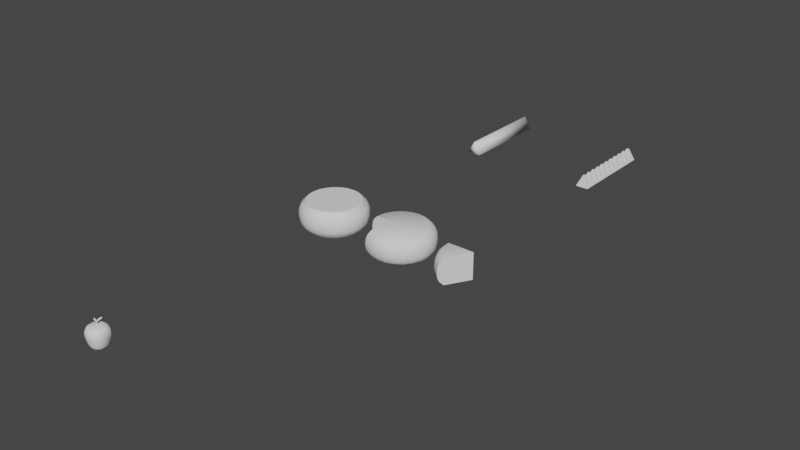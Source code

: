 # Source: food01.blend  (saved by Blender 2.92.15; exported with 4.5.12 LTS)
import bpy
from mathutils import Matrix  # noqa: F401  (used for matrix-valued properties, if any)

bpy.ops.wm.read_factory_settings(use_empty=True)
scene = bpy.context.scene
scene.name = 'Scene'

# ---- collections
col_collection = bpy.data.collections.new('Collection'); scene.collection.children.link(col_collection)

# ---- world
world_world = bpy.data.worlds.new('World'); scene.world = world_world
world_world.use_nodes = True; world_world.node_tree.nodes.clear()
_N = world_world.node_tree.nodes; _L = world_world.node_tree.links
n0 = _N.new('ShaderNodeOutputWorld'); n0.name = 'World Output'; n0.location = (300, 300)
n1 = _N.new('ShaderNodeBackground'); n1.name = 'Background'; n1.location = (10, 300)
n1.inputs[0].default_value = (0.05088, 0.05088, 0.05088, 1.0)
_L.new(n1.outputs[0], n0.inputs[0])
n0.is_active_output = True
world_world.color = (0.05088, 0.05088, 0.05088)
world_world.use_sun_shadow = False
world_world.sun_shadow_jitter_overblur = 0.0

# ---- meshes
me_cheesewedge = bpy.data.meshes.new('cheeseWedge')
me_cheesewedge.from_pydata([(-0.05987, -0.1037, 0.1364), (-0.1037, -0.05987, 0.1364), (-0.1197, -6.706e-09, 0.1364), (-0.07347, -0.1273, 0.0964), (-0.1273, -0.07347, 0.0964), (-0.1469, -6.706e-09, 0.0964), (-0.0694, -0.1202, 0.1164), (-0.1202, -0.0694, 0.1164), (-0.1388, -1.416e-08, 0.1164), (-3.592e-08, -6.514e-09, 0.1364), (-0.075, -0.1299, 0.0682), (-0.05987, -0.1037, -2.235e-08), (-0.1299, -0.075, 0.0682), (-0.1037, -0.05987, -1.49e-08), (-0.15, 8.196e-09, 0.0682), (-0.1197, 8.196e-09, -7.451e-09), (-0.07347, -0.1273, 0.04), (-0.1273, -0.07347, 0.04), (-0.1469, 8.196e-09, 0.04), (-0.0694, -0.1202, 0.02), (-0.1202, -0.0694, 0.02), (-0.1388, 7.451e-10, 0.02), (-2.787e-08, 1.558e-08, 7.451e-09), (-0.05987, -0.1037, 0.0682), (-0.1197, -6.706e-09, 0.0682), (-0.1456, -0.03901, 0.0682), (-0.1162, -0.03114, 0.1364), (-0.1426, -0.03821, 0.0964), (-0.1347, -0.0361, 0.1164), (-0.1162, -0.03114, -1.118e-08), (-0.1426, -0.03821, 0.04), (-0.1347, -0.0361, 0.02), (-0.1066, -0.1066, 0.0682), (-0.08508, -0.08508, 0.1364), (-0.1044, -0.1044, 0.0964), (-0.09862, -0.09862, 0.1164), (-0.08508, -0.08508, -1.863e-08), (-0.1044, -0.1044, 0.04), (-0.09862, -0.09862, 0.02)], [], [(32, 37, 16, 10), (25, 27, 5, 14), (32, 34, 4, 12), (27, 28, 8, 5), (9, 2, 26), (9, 1, 33), (30, 18, 21, 31), (37, 17, 20, 38), (11, 22, 23), (23, 22, 9), (21, 15, 29, 31), (20, 13, 36, 38), (11, 23, 19), (16, 19, 23), (10, 16, 23), (3, 23, 6), (29, 15, 22), (36, 13, 22), (9, 22, 24), (8, 2, 24), (2, 9, 24), (0, 23, 9), (22, 15, 24), (14, 5, 24), (14, 24, 18), (18, 24, 21), (24, 15, 21), (28, 26, 2, 8), (35, 33, 1, 7), (34, 35, 7, 4), (6, 0, 33, 35), (23, 0, 6), (38, 36, 11, 19), (31, 29, 13, 20), (37, 38, 19, 16), (25, 14, 18, 30), (12, 4, 27, 25), (4, 7, 28, 27), (7, 1, 26, 28), (30, 31, 20, 17), (25, 30, 17, 12), (32, 12, 17, 37), (10, 3, 34, 32), (3, 6, 35, 34), (10, 23, 3), (5, 8, 24), (1, 9, 26), (0, 9, 33), (13, 29, 22), (11, 36, 22)])
me_cheesewedge.polygons.foreach_set('use_smooth', [True] * 50)
_k = set([(0, 6), (0, 9), (2, 8), (2, 9), (3, 6), (3, 10), (5, 8), (5, 14), (9, 22), (10, 16), (11, 19), (11, 22), (14, 18), (15, 21), (15, 22), (16, 19), (18, 21)])
me_cheesewedge.attributes.new('sharp_edge', 'BOOLEAN', 'EDGE').data.foreach_set('value', [ (min(e.vertices), max(e.vertices)) in _k for e in me_cheesewedge.edges])
_uv = me_cheesewedge.uv_layers.new(name='UVMap')
_uv.uv.foreach_set('vector', [0.1489, 0.75, 0.1489, 0.7148, 0.1973, 0.7148, 0.1973, 0.75, 0.05225, 0.75, 0.05225, 0.7148, 0.1006, 0.7148, 0.1006, 0.75, 0.1489, 0.75, 0.1489, 0.7852, 0.1006, 0.7852, 0.1006, 0.75, 0.05225, 0.7148, 0.05225, 0.6875, 0.09863, 0.6875, 0.1006, 0.7148, 0.05078, 0.5039, 0.09375, 0.6562, 0.05225, 0.6562, 0.1475, 0.9961, 0.1074, 0.8438, 0.1489, 0.8438, 0.05225, 0.7852, 0.1006, 0.7852, 0.09863, 0.8125, 0.05225, 0.8125, 0.1489, 0.7148, 0.1006, 0.7148, 0.1025, 0.6875, 0.1489, 0.6875, 0.5135, 0.6563, 0.3264, 0.6563, 0.5135, 0.75, 0.5135, 0.75, 0.3264, 0.6563, 0.3264, 0.8437, 0.09863, 0.8125, 0.09375, 0.8438, 0.05225, 0.8438, 0.05225, 0.8125, 0.1025, 0.6875, 0.1074, 0.6562, 0.1489, 0.6562, 0.1489, 0.6875, 0.5135, 0.6563, 0.5135, 0.75, 0.5433, 0.6837, 0.556, 0.7112, 0.5433, 0.6837, 0.5135, 0.75, 0.5608, 0.75, 0.556, 0.7112, 0.5135, 0.75, 0.556, 0.7888, 0.5135, 0.75, 0.5433, 0.8163, 0.05225, 0.8438, 0.09375, 0.8438, 0.05078, 0.9961, 0.1489, 0.6562, 0.1074, 0.6562, 0.1475, 0.5039, 0.3264, 0.8437, 0.3264, 0.6563, 0.5135, 0.75, 0.5433, 0.8163, 0.5135, 0.8437, 0.5135, 0.75, 0.5135, 0.8437, 0.3264, 0.8437, 0.5135, 0.75, 0.5135, 0.8437, 0.5135, 0.75, 0.3264, 0.8437, 0.3264, 0.6563, 0.5135, 0.6563, 0.5135, 0.75, 0.5608, 0.75, 0.556, 0.7888, 0.5135, 0.75, 0.5608, 0.75, 0.5135, 0.75, 0.556, 0.7112, 0.556, 0.7112, 0.5135, 0.75, 0.5433, 0.6837, 0.5135, 0.75, 0.5135, 0.6563, 0.5433, 0.6837, 0.05225, 0.6875, 0.05225, 0.6562, 0.09375, 0.6562, 0.09863, 0.6875, 0.1489, 0.8125, 0.1489, 0.8438, 0.1074, 0.8438, 0.1025, 0.8125, 0.1489, 0.7852, 0.1489, 0.8125, 0.1025, 0.8125, 0.1006, 0.7852, 0.1953, 0.8125, 0.1904, 0.8438, 0.1489, 0.8438, 0.1489, 0.8125, 0.5135, 0.75, 0.5135, 0.8437, 0.5433, 0.8163, 0.1489, 0.6875, 0.1489, 0.6562, 0.1904, 0.6562, 0.1953, 0.6875, 0.05225, 0.8125, 0.05225, 0.8438, 0.01074, 0.8438, 0.005859, 0.8125, 0.1489, 0.7148, 0.1489, 0.6875, 0.1953, 0.6875, 0.1973, 0.7148, 0.05225, 0.75, 0.1006, 0.75, 0.1006, 0.7852, 0.05225, 0.7852, 0.003906, 0.75, 0.003906, 0.7148, 0.05225, 0.7148, 0.05225, 0.75, 0.003906, 0.7148, 0.005859, 0.6875, 0.05225, 0.6875, 0.05225, 0.7148, 0.005859, 0.6875, 0.01074, 0.6562, 0.05225, 0.6562, 0.05225, 0.6875, 0.05225, 0.7852, 0.05225, 0.8125, 0.005859, 0.8125, 0.003906, 0.7852, 0.05225, 0.75, 0.05225, 0.7852, 0.003906, 0.7852, 0.003906, 0.75, 0.1489, 0.75, 0.1006, 0.75, 0.1006, 0.7148, 0.1489, 0.7148, 0.1973, 0.75, 0.1973, 0.7852, 0.1489, 0.7852, 0.1489, 0.75, 0.1973, 0.7852, 0.1953, 0.8125, 0.1489, 0.8125, 0.1489, 0.7852, 0.5608, 0.75, 0.5135, 0.75, 0.556, 0.7888, 0.556, 0.7888, 0.5433, 0.8163, 0.5135, 0.75, 0.01074, 0.6562, 0.05078, 0.5039, 0.05225, 0.6562, 0.1904, 0.8438, 0.1475, 0.9961, 0.1489, 0.8438, 0.01074, 0.8438, 0.05225, 0.8438, 0.05078, 0.9961, 0.1904, 0.6562, 0.1489, 0.6562, 0.1475, 0.5039])
me_cheesewedge.use_remesh_preserve_volume = False
me_cheesewedge.use_remesh_preserve_attributes = False
me_cheesewedge.use_mirror_vertex_groups = False
me_cheesewedge.update()
me_cheesewheel = bpy.data.meshes.new('cheeseWheel')
me_cheesewheel.from_pydata([(7.451e-09, 0.1197, 0.1364), (0.05987, 0.1037, 0.1364), (0.1037, 0.05987, 0.1364), (0.1197, -1.461e-08, 0.1364), (0.1037, -0.05987, 0.1364), (0.05987, -0.1037, 0.1364), (2.235e-08, -0.1197, 0.1364), (-0.05987, -0.1037, 0.1364), (-0.1037, -0.05987, 0.1364), (-0.1197, -6.415e-08, 0.1364), (-0.1037, 0.05987, 0.1364), (-0.05987, 0.1037, 0.1364), (3.725e-09, 0.1469, 0.0964), (0.07347, 0.1273, 0.0964), (0.1273, 0.07347, 0.0964), (0.1469, -1.109e-08, 0.0964), (0.1273, -0.07347, 0.0964), (0.07347, -0.1273, 0.0964), (2.421e-08, -0.1469, 0.0964), (-0.07347, -0.1273, 0.0964), (-0.1273, -0.07347, 0.0964), (-0.1469, -7.189e-08, 0.0964), (-0.1273, 0.07347, 0.0964), (-0.07347, 0.1273, 0.0964), (3.725e-09, 0.1388, 0.1164), (0.0694, 0.1202, 0.1164), (0.1202, 0.0694, 0.1164), (0.1388, -1.192e-08, 0.1164), (0.1202, -0.0694, 0.1164), (0.0694, -0.1202, 0.1164), (2.235e-08, -0.1388, 0.1164), (-0.0694, -0.1202, 0.1164), (-0.1202, -0.0694, 0.1164), (-0.1388, -6.934e-08, 0.1164), (-0.1202, 0.0694, 0.1164), (-0.0694, 0.1202, 0.1164), (7.451e-09, -4.615e-08, 0.1364), (3.125e-09, 0.15, 0.0682), (-7.451e-09, 0.1197, 2.235e-08), (0.075, 0.1299, 0.0682), (0.05987, 0.1037, 1.49e-08), (0.1299, 0.075, 0.0682), (0.1037, 0.05987, 7.451e-09), (0.15, -1.248e-08, 0.0682), (0.1197, 3.174e-09, 0.0), (0.1299, -0.075, 0.0682), (0.1037, -0.05987, -7.451e-09), (0.075, -0.1299, 0.0682), (0.05987, -0.1037, -1.49e-08), (2.51e-08, -0.15, 0.0682), (1.49e-08, -0.1197, -7.451e-09), (-0.075, -0.1299, 0.0682), (-0.05987, -0.1037, 0.0), (-0.1299, -0.075, 0.0682), (-0.1037, -0.05987, 7.451e-09), (-0.15, -7.454e-08, 0.0682), (-0.1197, -4.637e-08, 1.49e-08), (-0.1299, 0.075, 0.0682), (-0.1037, 0.05987, 2.235e-08), (-0.075, 0.1299, 0.0682), (-0.05987, 0.1037, 2.98e-08), (-1.863e-09, 0.1469, 0.04), (0.07347, 0.1273, 0.04), (0.1273, 0.07347, 0.04), (0.1469, -3.737e-09, 0.04), (0.1273, -0.07347, 0.04), (0.07347, -0.1273, 0.04), (2.049e-08, -0.1469, 0.04), (-0.07347, -0.1273, 0.04), (-0.1273, -0.07347, 0.04), (-0.1469, -6.453e-08, 0.04), (-0.1273, 0.07347, 0.04), (-0.07347, 0.1273, 0.04), (-3.725e-09, 0.1388, 0.02), (0.0694, 0.1202, 0.02), (0.1202, 0.0694, 0.02), (0.1388, 6.504e-10, 0.02), (0.1202, -0.0694, 0.02), (0.0694, -0.1202, 0.02), (1.49e-08, -0.1388, 0.02), (-0.0694, -0.1202, 0.02), (-0.1202, -0.0694, 0.02), (-0.1388, -5.678e-08, 0.02), (-0.1202, 0.0694, 0.02), (-0.0694, 0.1202, 0.02), (-7.451e-09, -2.836e-08, 1.49e-08), (-0.1457, 0.03903, 0.0682), (-0.1163, 0.03116, 0.1364), (-0.1427, 0.03823, 0.0964), (-0.1348, 0.03611, 0.1164), (-0.1163, 0.03116, 1.49e-08), (-0.1427, 0.03823, 0.04), (-0.1348, 0.03611, 0.02), (-0.1066, 0.1066, 0.0682), (-0.08512, 0.08512, 0.1364), (-0.1044, 0.1044, 0.0964), (-0.09866, 0.09866, 0.1164), (-0.08512, 0.08512, 1.49e-08), (-0.1044, 0.1044, 0.04), (-0.09866, 0.09866, 0.02), (-0.03903, 0.1457, 0.0682), (-0.03116, 0.1163, 0.1364), (-0.03823, 0.1427, 0.0964), (-0.03611, 0.1348, 0.1164), (-0.03116, 0.1163, 1.49e-08), (-0.03823, 0.1427, 0.04), (-0.03611, 0.1348, 0.02), (0.03903, 0.1457, 0.0682), (0.03116, 0.1163, 0.1364), (0.03823, 0.1427, 0.0964), (0.03611, 0.1348, 0.1164), (0.03116, 0.1163, 1.49e-08), (0.03823, 0.1427, 0.04), (0.03611, 0.1348, 0.02), (0.1066, 0.1066, 0.0682), (0.08512, 0.08512, 0.1364), (0.1044, 0.1044, 0.0964), (0.09866, 0.09866, 0.1164), (0.08512, 0.08512, 0.0), (0.1044, 0.1044, 0.04), (0.09866, 0.09866, 0.02), (0.1457, 0.03903, 0.0682), (0.1163, 0.03116, 0.1364), (0.1427, 0.03823, 0.0964), (0.1348, 0.03611, 0.1164), (0.1163, 0.03116, 0.0), (0.1427, 0.03823, 0.04), (0.1348, 0.03611, 0.02), (0.1457, -0.03903, 0.0682), (0.1163, -0.03116, 0.1364), (0.1427, -0.03823, 0.0964), (0.1348, -0.03611, 0.1164), (0.1163, -0.03116, -1.49e-08), (0.1427, -0.03823, 0.04), (0.1348, -0.03611, 0.02), (0.1066, -0.1066, 0.0682), (0.08512, -0.08512, 0.1364), (0.1044, -0.1044, 0.0964), (0.09866, -0.09866, 0.1164), (0.08512, -0.08512, -1.49e-08), (0.1044, -0.1044, 0.04), (0.09866, -0.09866, 0.02), (0.03903, -0.1457, 0.0682), (0.03116, -0.1163, 0.1364), (0.03823, -0.1427, 0.0964), (0.03611, -0.1348, 0.1164), (0.03116, -0.1163, -1.49e-08), (0.03823, -0.1427, 0.04), (0.03611, -0.1348, 0.02), (-0.03903, -0.1457, 0.0682), (-0.03116, -0.1163, 0.1364), (-0.03823, -0.1427, 0.0964), (-0.03611, -0.1348, 0.1164), (-0.03116, -0.1163, -1.49e-08), (-0.03823, -0.1427, 0.04), (-0.03611, -0.1348, 0.02), (-0.1066, -0.1066, 0.0682), (-0.08512, -0.08512, 0.1364), (-0.1044, -0.1044, 0.0964), (-0.09866, -0.09866, 0.1164), (-0.08512, -0.08512, 0.0), (-0.1044, -0.1044, 0.04), (-0.09866, -0.09866, 0.02), (-0.1457, -0.03903, 0.0682), (-0.1163, -0.03116, 0.1364), (-0.1427, -0.03823, 0.0964), (-0.1348, -0.03611, 0.1164), (-0.1163, -0.03116, 0.0), (-0.1427, -0.03823, 0.04), (-0.1348, -0.03611, 0.02)], [], [(157, 7, 36), (107, 112, 61, 37), (100, 102, 12, 37), (93, 95, 23, 59), (86, 88, 22, 57), (163, 165, 21, 55), (156, 158, 20, 53), (149, 151, 19, 51), (142, 144, 18, 49), (135, 137, 17, 47), (128, 130, 16, 45), (121, 123, 15, 43), (114, 116, 14, 41), (107, 109, 13, 39), (102, 103, 24, 12), (95, 96, 35, 23), (88, 89, 34, 22), (165, 166, 33, 21), (158, 159, 32, 20), (151, 152, 31, 19), (144, 145, 30, 18), (137, 138, 29, 17), (130, 131, 28, 16), (123, 124, 27, 15), (116, 117, 26, 14), (36, 7, 150), (36, 6, 143), (108, 0, 36), (101, 11, 36), (36, 5, 136), (94, 10, 36), (36, 4, 129), (87, 9, 36), (115, 1, 36), (164, 8, 36), (122, 2, 36), (85, 52, 160), (105, 61, 73, 106), (98, 72, 84, 99), (91, 71, 83, 92), (168, 70, 82, 169), (161, 69, 81, 162), (154, 68, 80, 155), (147, 67, 79, 148), (140, 66, 78, 141), (133, 65, 77, 134), (126, 64, 76, 127), (119, 63, 75, 120), (112, 62, 74, 113), (73, 38, 104, 106), (84, 60, 97, 99), (83, 58, 90, 92), (82, 56, 167, 169), (81, 54, 160, 162), (80, 52, 153, 155), (79, 50, 146, 148), (78, 48, 139, 141), (77, 46, 132, 134), (76, 44, 125, 127), (75, 42, 118, 120), (74, 40, 111, 113), (153, 52, 85), (146, 50, 85), (85, 38, 111), (85, 60, 104), (139, 48, 85), (85, 58, 97), (132, 46, 85), (85, 56, 90), (85, 40, 118), (85, 54, 167), (85, 42, 125), (96, 94, 11, 35), (89, 87, 10, 34), (166, 164, 9, 33), (159, 157, 8, 32), (152, 150, 7, 31), (145, 143, 6, 30), (138, 136, 5, 29), (131, 129, 4, 28), (124, 122, 3, 27), (117, 115, 2, 26), (110, 108, 1, 25), (109, 110, 25, 13), (0, 108, 110, 24), (35, 11, 101, 103), (34, 10, 94, 96), (32, 8, 164, 166), (31, 7, 157, 159), (30, 6, 150, 152), (29, 5, 143, 145), (28, 4, 136, 138), (27, 3, 129, 131), (26, 2, 122, 124), (25, 1, 115, 117), (169, 167, 54, 81), (98, 99, 83, 71), (93, 98, 71, 57), (86, 57, 71, 91), (55, 21, 88, 86), (21, 33, 89, 88), (92, 90, 56, 82), (105, 106, 84, 72), (100, 105, 72, 59), (93, 59, 72, 98), (57, 22, 95, 93), (22, 34, 96, 95), (99, 97, 58, 83), (106, 104, 60, 84), (112, 113, 73, 61), (100, 37, 61, 105), (59, 23, 102, 100), (23, 35, 103, 102), (33, 9, 87, 89), (119, 120, 74, 62), (114, 119, 62, 39), (107, 39, 62, 112), (12, 109, 107, 37), (24, 110, 109, 12), (113, 111, 38, 73), (126, 127, 75, 63), (121, 126, 63, 41), (114, 41, 63, 119), (39, 13, 116, 114), (13, 25, 117, 116), (120, 118, 40, 74), (133, 134, 76, 64), (128, 133, 64, 43), (121, 43, 64, 126), (41, 14, 123, 121), (14, 26, 124, 123), (127, 125, 42, 75), (140, 141, 77, 65), (135, 140, 65, 45), (128, 45, 65, 133), (43, 15, 130, 128), (15, 27, 131, 130), (134, 132, 44, 76), (147, 148, 78, 66), (142, 147, 66, 47), (135, 47, 66, 140), (45, 16, 137, 135), (16, 28, 138, 137), (141, 139, 46, 77), (154, 155, 79, 67), (149, 154, 67, 49), (142, 49, 67, 147), (47, 17, 144, 142), (17, 29, 145, 144), (148, 146, 48, 78), (161, 162, 80, 68), (156, 161, 68, 51), (149, 51, 68, 154), (49, 18, 151, 149), (18, 30, 152, 151), (155, 153, 50, 79), (168, 169, 81, 69), (163, 168, 69, 53), (156, 53, 69, 161), (51, 19, 158, 156), (19, 31, 159, 158), (103, 101, 0, 24), (162, 160, 52, 80), (91, 92, 82, 70), (86, 91, 70, 55), (163, 55, 70, 168), (53, 20, 165, 163), (20, 32, 166, 165), (6, 36, 150), (8, 157, 36), (9, 164, 36), (10, 87, 36), (11, 94, 36), (0, 101, 36), (1, 108, 36), (2, 115, 36), (3, 122, 36), (3, 36, 129), (4, 36, 136), (5, 36, 143), (56, 85, 167), (54, 85, 160), (50, 153, 85), (48, 146, 85), (46, 139, 85), (44, 132, 85), (44, 85, 125), (42, 85, 118), (40, 85, 111), (38, 85, 104), (60, 85, 97), (58, 85, 90)])
me_cheesewheel.polygons.foreach_set('use_smooth', [True] * 192)
_k = set([(0, 101), (0, 108), (1, 108), (1, 115), (2, 115), (2, 122), (3, 122), (3, 129), (4, 129), (4, 136), (5, 136), (5, 143), (6, 143), (6, 150), (7, 150), (7, 157), (8, 157), (8, 164), (9, 87), (9, 164), (10, 87), (10, 94), (11, 94), (11, 101), (38, 104), (38, 111), (40, 111), (40, 118), (42, 118), (42, 125), (44, 125), (44, 132), (46, 132), (46, 139), (48, 139), (48, 146), (50, 146), (50, 153), (52, 153), (52, 160), (54, 160), (54, 167), (56, 90), (56, 167), (58, 90), (58, 97), (60, 97), (60, 104)])
me_cheesewheel.attributes.new('sharp_edge', 'BOOLEAN', 'EDGE').data.foreach_set('value', [ (min(e.vertices), max(e.vertices)) in _k for e in me_cheesewheel.edges])
_uv = me_cheesewheel.uv_layers.new(name='UVMap')
_uv.uv.foreach_set('vector', [0.1489, 0.8438, 0.1904, 0.8438, 0.1475, 0.9961, 0.6321, 0.25, 0.6321, 0.2148, 0.6805, 0.2148, 0.6805, 0.25, 0.729, 0.25, 0.729, 0.2852, 0.6807, 0.2852, 0.6807, 0.25, 0.8255, 0.25, 0.8255, 0.2852, 0.7771, 0.2852, 0.7771, 0.25, 0.9224, 0.25, 0.9224, 0.2852, 0.874, 0.2852, 0.874, 0.25, 0.05225, 0.75, 0.05225, 0.7852, 0.1006, 0.7852, 0.1006, 0.75, 0.1489, 0.75, 0.1489, 0.7852, 0.1006, 0.7852, 0.1006, 0.75, 0.05205, 0.25, 0.05205, 0.2852, 0.003711, 0.2852, 0.003711, 0.25, 0.1489, 0.25, 0.1489, 0.2852, 0.1006, 0.2852, 0.1006, 0.25, 0.2454, 0.25, 0.2454, 0.2852, 0.1971, 0.2852, 0.1971, 0.25, 0.3423, 0.25, 0.3423, 0.2852, 0.2939, 0.2852, 0.2939, 0.25, 0.4388, 0.25, 0.4388, 0.2852, 0.3904, 0.2852, 0.3904, 0.25, 0.5356, 0.25, 0.5356, 0.2852, 0.4873, 0.2852, 0.4873, 0.25, 0.6321, 0.25, 0.6321, 0.2852, 0.5838, 0.2852, 0.5838, 0.25, 0.729, 0.2852, 0.729, 0.3125, 0.6826, 0.3125, 0.6807, 0.2852, 0.8255, 0.2852, 0.8255, 0.3125, 0.7791, 0.3125, 0.7771, 0.2852, 0.9224, 0.2852, 0.9224, 0.3125, 0.876, 0.3125, 0.874, 0.2852, 0.05225, 0.7852, 0.05225, 0.8125, 0.09863, 0.8125, 0.1006, 0.7852, 0.1489, 0.7852, 0.1489, 0.8125, 0.1025, 0.8125, 0.1006, 0.7852, 0.05205, 0.2852, 0.05205, 0.3125, 0.005664, 0.3125, 0.003711, 0.2852, 0.1489, 0.2852, 0.1489, 0.3125, 0.1025, 0.3125, 0.1006, 0.2852, 0.2454, 0.2852, 0.2454, 0.3125, 0.199, 0.3125, 0.1971, 0.2852, 0.3423, 0.2852, 0.3423, 0.3125, 0.2959, 0.3125, 0.2939, 0.2852, 0.4388, 0.2852, 0.4388, 0.3125, 0.3924, 0.3125, 0.3904, 0.2852, 0.5356, 0.2852, 0.5356, 0.3125, 0.4893, 0.3125, 0.4873, 0.2852, 0.05352, 0.4961, 0.01055, 0.3438, 0.05205, 0.3438, 0.1475, 0.4961, 0.1074, 0.3438, 0.1489, 0.3438, 0.6321, 0.3438, 0.6736, 0.3438, 0.6336, 0.4961, 0.729, 0.3438, 0.7705, 0.3438, 0.7275, 0.4961, 0.2469, 0.4961, 0.2039, 0.3438, 0.2454, 0.3438, 0.8255, 0.3438, 0.867, 0.3438, 0.827, 0.4961, 0.3408, 0.4961, 0.3008, 0.3438, 0.3423, 0.3438, 0.9224, 0.3438, 0.9639, 0.3438, 0.9209, 0.4961, 0.5356, 0.3438, 0.5771, 0.3438, 0.5342, 0.4961, 0.05225, 0.8438, 0.01074, 0.8438, 0.05078, 0.9961, 0.4388, 0.3438, 0.4803, 0.3438, 0.4402, 0.4961, 0.1475, 0.5039, 0.1904, 0.6562, 0.1489, 0.6562, 0.729, 0.2148, 0.6807, 0.2148, 0.6826, 0.1875, 0.729, 0.1875, 0.8255, 0.2148, 0.7771, 0.2148, 0.7791, 0.1875, 0.8255, 0.1875, 0.9224, 0.2148, 0.874, 0.2148, 0.876, 0.1875, 0.9224, 0.1875, 0.05225, 0.7148, 0.1006, 0.7148, 0.09863, 0.6875, 0.05225, 0.6875, 0.1489, 0.7148, 0.1006, 0.7148, 0.1025, 0.6875, 0.1489, 0.6875, 0.05205, 0.2148, 0.003711, 0.2148, 0.005664, 0.1875, 0.05205, 0.1875, 0.1489, 0.2148, 0.1006, 0.2148, 0.1025, 0.1875, 0.1489, 0.1875, 0.2454, 0.2148, 0.1971, 0.2148, 0.199, 0.1875, 0.2454, 0.1875, 0.3423, 0.2148, 0.2939, 0.2148, 0.2959, 0.1875, 0.3423, 0.1875, 0.4388, 0.2148, 0.3904, 0.2148, 0.3924, 0.1875, 0.4388, 0.1875, 0.5356, 0.2148, 0.4873, 0.2148, 0.4893, 0.1875, 0.5356, 0.1875, 0.6321, 0.2148, 0.5838, 0.2148, 0.5857, 0.1875, 0.6321, 0.1875, 0.6826, 0.1875, 0.6875, 0.1562, 0.729, 0.1562, 0.729, 0.1875, 0.7791, 0.1875, 0.784, 0.1562, 0.8255, 0.1562, 0.8255, 0.1875, 0.876, 0.1875, 0.8809, 0.1562, 0.9224, 0.1562, 0.9224, 0.1875, 0.09863, 0.6875, 0.09375, 0.6562, 0.05225, 0.6562, 0.05225, 0.6875, 0.1025, 0.6875, 0.1074, 0.6562, 0.1489, 0.6562, 0.1489, 0.6875, 0.005664, 0.1875, 0.01055, 0.1563, 0.05205, 0.1563, 0.05205, 0.1875, 0.1025, 0.1875, 0.1074, 0.1562, 0.1489, 0.1562, 0.1489, 0.1875, 0.199, 0.1875, 0.2039, 0.1562, 0.2454, 0.1562, 0.2454, 0.1875, 0.2959, 0.1875, 0.3008, 0.1562, 0.3423, 0.1562, 0.3423, 0.1875, 0.3924, 0.1875, 0.3973, 0.1562, 0.4388, 0.1562, 0.4388, 0.1875, 0.4893, 0.1875, 0.4941, 0.1562, 0.5356, 0.1562, 0.5356, 0.1875, 0.5857, 0.1875, 0.5906, 0.1562, 0.6321, 0.1562, 0.6321, 0.1875, 0.05205, 0.1563, 0.01055, 0.1563, 0.05352, 0.003906, 0.1489, 0.1562, 0.1074, 0.1562, 0.1475, 0.003906, 0.6336, 0.003906, 0.6736, 0.1562, 0.6321, 0.1562, 0.7275, 0.003906, 0.7705, 0.1562, 0.729, 0.1562, 0.2454, 0.1562, 0.2039, 0.1562, 0.2469, 0.003906, 0.827, 0.003906, 0.867, 0.1562, 0.8255, 0.1562, 0.3423, 0.1562, 0.3008, 0.1562, 0.3408, 0.003906, 0.9209, 0.003906, 0.9639, 0.1562, 0.9224, 0.1562, 0.5342, 0.003906, 0.5771, 0.1562, 0.5356, 0.1562, 0.05078, 0.5039, 0.01074, 0.6562, 0.05225, 0.6562, 0.4402, 0.003906, 0.4803, 0.1562, 0.4388, 0.1562, 0.8255, 0.3125, 0.8255, 0.3438, 0.784, 0.3438, 0.7791, 0.3125, 0.9224, 0.3125, 0.9224, 0.3438, 0.8809, 0.3438, 0.876, 0.3125, 0.05225, 0.8125, 0.05225, 0.8438, 0.09375, 0.8438, 0.09863, 0.8125, 0.1489, 0.8125, 0.1489, 0.8438, 0.1074, 0.8438, 0.1025, 0.8125, 0.05205, 0.3125, 0.05205, 0.3438, 0.01055, 0.3438, 0.005664, 0.3125, 0.1489, 0.3125, 0.1489, 0.3438, 0.1074, 0.3438, 0.1025, 0.3125, 0.2454, 0.3125, 0.2454, 0.3438, 0.2039, 0.3438, 0.199, 0.3125, 0.3423, 0.3125, 0.3423, 0.3438, 0.3008, 0.3438, 0.2959, 0.3125, 0.4388, 0.3125, 0.4388, 0.3438, 0.3973, 0.3438, 0.3924, 0.3125, 0.5356, 0.3125, 0.5356, 0.3438, 0.4941, 0.3438, 0.4893, 0.3125, 0.6321, 0.3125, 0.6321, 0.3438, 0.5906, 0.3438, 0.5857, 0.3125, 0.6321, 0.2852, 0.6321, 0.3125, 0.5857, 0.3125, 0.5838, 0.2852, 0.6736, 0.3438, 0.6321, 0.3438, 0.6321, 0.3125, 0.6785, 0.3125, 0.7754, 0.3125, 0.7705, 0.3438, 0.729, 0.3438, 0.729, 0.3125, 0.8719, 0.3125, 0.867, 0.3438, 0.8255, 0.3438, 0.8255, 0.3125, 0.005859, 0.8125, 0.01074, 0.8438, 0.05225, 0.8438, 0.05225, 0.8125, 0.1953, 0.8125, 0.1904, 0.8438, 0.1489, 0.8438, 0.1489, 0.8125, 0.09844, 0.3125, 0.09355, 0.3438, 0.05205, 0.3438, 0.05205, 0.3125, 0.1953, 0.3125, 0.1904, 0.3438, 0.1489, 0.3438, 0.1489, 0.3125, 0.2918, 0.3125, 0.2869, 0.3438, 0.2454, 0.3438, 0.2454, 0.3125, 0.3887, 0.3125, 0.3838, 0.3438, 0.3423, 0.3438, 0.3423, 0.3125, 0.4852, 0.3125, 0.4803, 0.3438, 0.4388, 0.3438, 0.4388, 0.3125, 0.582, 0.3125, 0.5771, 0.3438, 0.5356, 0.3438, 0.5356, 0.3125, 0.05225, 0.6875, 0.05225, 0.6562, 0.01074, 0.6562, 0.005859, 0.6875, 0.8255, 0.2148, 0.8255, 0.1875, 0.8719, 0.1875, 0.8738, 0.2148, 0.8255, 0.25, 0.8255, 0.2148, 0.8738, 0.2148, 0.8738, 0.25, 0.9224, 0.25, 0.874, 0.25, 0.874, 0.2148, 0.9224, 0.2148, 0.9707, 0.25, 0.9707, 0.2852, 0.9224, 0.2852, 0.9224, 0.25, 0.9707, 0.2852, 0.9688, 0.3125, 0.9224, 0.3125, 0.9224, 0.2852, 0.9224, 0.1875, 0.9224, 0.1562, 0.9639, 0.1562, 0.9688, 0.1875, 0.729, 0.2148, 0.729, 0.1875, 0.7754, 0.1875, 0.7773, 0.2148, 0.729, 0.25, 0.729, 0.2148, 0.7773, 0.2148, 0.7773, 0.25, 0.8255, 0.25, 0.7771, 0.25, 0.7771, 0.2148, 0.8255, 0.2148, 0.8738, 0.25, 0.8738, 0.2852, 0.8255, 0.2852, 0.8255, 0.25, 0.8738, 0.2852, 0.8719, 0.3125, 0.8255, 0.3125, 0.8255, 0.2852, 0.8255, 0.1875, 0.8255, 0.1562, 0.867, 0.1562, 0.8719, 0.1875, 0.729, 0.1875, 0.729, 0.1562, 0.7705, 0.1562, 0.7754, 0.1875, 0.6321, 0.2148, 0.6321, 0.1875, 0.6785, 0.1875, 0.6805, 0.2148, 0.729, 0.25, 0.6807, 0.25, 0.6807, 0.2148, 0.729, 0.2148, 0.7773, 0.25, 0.7773, 0.2852, 0.729, 0.2852, 0.729, 0.25, 0.7773, 0.2852, 0.7754, 0.3125, 0.729, 0.3125, 0.729, 0.2852, 0.9688, 0.3125, 0.9639, 0.3438, 0.9224, 0.3438, 0.9224, 0.3125, 0.5356, 0.2148, 0.5356, 0.1875, 0.582, 0.1875, 0.584, 0.2148, 0.5356, 0.25, 0.5356, 0.2148, 0.584, 0.2148, 0.584, 0.25, 0.6321, 0.25, 0.5838, 0.25, 0.5838, 0.2148, 0.6321, 0.2148, 0.6805, 0.2852, 0.6321, 0.2852, 0.6321, 0.25, 0.6805, 0.25, 0.6785, 0.3125, 0.6321, 0.3125, 0.6321, 0.2852, 0.6805, 0.2852, 0.6321, 0.1875, 0.6321, 0.1562, 0.6736, 0.1562, 0.6785, 0.1875, 0.4388, 0.2148, 0.4388, 0.1875, 0.4852, 0.1875, 0.4871, 0.2148, 0.4388, 0.25, 0.4388, 0.2148, 0.4871, 0.2148, 0.4871, 0.25, 0.5356, 0.25, 0.4873, 0.25, 0.4873, 0.2148, 0.5356, 0.2148, 0.584, 0.25, 0.584, 0.2852, 0.5356, 0.2852, 0.5356, 0.25, 0.584, 0.2852, 0.582, 0.3125, 0.5356, 0.3125, 0.5356, 0.2852, 0.5356, 0.1875, 0.5356, 0.1562, 0.5771, 0.1562, 0.582, 0.1875, 0.3423, 0.2148, 0.3423, 0.1875, 0.3887, 0.1875, 0.3906, 0.2148, 0.3423, 0.25, 0.3423, 0.2148, 0.3906, 0.2148, 0.3906, 0.25, 0.4388, 0.25, 0.3904, 0.25, 0.3904, 0.2148, 0.4388, 0.2148, 0.4871, 0.25, 0.4871, 0.2852, 0.4388, 0.2852, 0.4388, 0.25, 0.4871, 0.2852, 0.4852, 0.3125, 0.4388, 0.3125, 0.4388, 0.2852, 0.4388, 0.1875, 0.4388, 0.1562, 0.4803, 0.1562, 0.4852, 0.1875, 0.2454, 0.2148, 0.2454, 0.1875, 0.2918, 0.1875, 0.2937, 0.2148, 0.2454, 0.25, 0.2454, 0.2148, 0.2938, 0.2148, 0.2938, 0.25, 0.3423, 0.25, 0.2939, 0.25, 0.2939, 0.2148, 0.3423, 0.2148, 0.3906, 0.25, 0.3906, 0.2852, 0.3423, 0.2852, 0.3423, 0.25, 0.3906, 0.2852, 0.3887, 0.3125, 0.3423, 0.3125, 0.3423, 0.2852, 0.3423, 0.1875, 0.3423, 0.1562, 0.3838, 0.1562, 0.3887, 0.1875, 0.1489, 0.2148, 0.1489, 0.1875, 0.1953, 0.1875, 0.1973, 0.2148, 0.1489, 0.25, 0.1489, 0.2148, 0.1973, 0.2148, 0.1973, 0.25, 0.2454, 0.25, 0.1971, 0.25, 0.1971, 0.2148, 0.2454, 0.2148, 0.2938, 0.25, 0.2938, 0.2852, 0.2454, 0.2852, 0.2454, 0.25, 0.2938, 0.2852, 0.2918, 0.3125, 0.2454, 0.3125, 0.2454, 0.2852, 0.2454, 0.1875, 0.2454, 0.1562, 0.2869, 0.1562, 0.2918, 0.1875, 0.05205, 0.2148, 0.05205, 0.1875, 0.09844, 0.1875, 0.1004, 0.2148, 0.05205, 0.25, 0.05205, 0.2148, 0.1004, 0.2148, 0.1004, 0.25, 0.1489, 0.25, 0.1006, 0.25, 0.1006, 0.2148, 0.1489, 0.2148, 0.1973, 0.25, 0.1973, 0.2852, 0.1489, 0.2852, 0.1489, 0.25, 0.1973, 0.2852, 0.1953, 0.3125, 0.1489, 0.3125, 0.1489, 0.2852, 0.1489, 0.1875, 0.1489, 0.1562, 0.1904, 0.1562, 0.1953, 0.1875, 0.1489, 0.7148, 0.1489, 0.6875, 0.1953, 0.6875, 0.1973, 0.7148, 0.1489, 0.75, 0.1489, 0.7148, 0.1973, 0.7148, 0.1973, 0.75, 0.05205, 0.25, 0.003711, 0.25, 0.003711, 0.2148, 0.05205, 0.2148, 0.1004, 0.25, 0.1004, 0.2852, 0.05205, 0.2852, 0.05205, 0.25, 0.1004, 0.2852, 0.09844, 0.3125, 0.05205, 0.3125, 0.05205, 0.2852, 0.05205, 0.1875, 0.05205, 0.1563, 0.09355, 0.1563, 0.09844, 0.1875, 0.05225, 0.7148, 0.05225, 0.6875, 0.005859, 0.6875, 0.003906, 0.7148, 0.05225, 0.75, 0.05225, 0.7148, 0.003906, 0.7148, 0.003906, 0.75, 0.1489, 0.75, 0.1006, 0.75, 0.1006, 0.7148, 0.1489, 0.7148, 0.1973, 0.75, 0.1973, 0.7852, 0.1489, 0.7852, 0.1489, 0.75, 0.1973, 0.7852, 0.1953, 0.8125, 0.1489, 0.8125, 0.1489, 0.7852, 0.729, 0.3125, 0.729, 0.3438, 0.6875, 0.3438, 0.6826, 0.3125, 0.1489, 0.6875, 0.1489, 0.6562, 0.1904, 0.6562, 0.1953, 0.6875, 0.9224, 0.2148, 0.9224, 0.1875, 0.9688, 0.1875, 0.9707, 0.2148, 0.9224, 0.25, 0.9224, 0.2148, 0.9707, 0.2148, 0.9707, 0.25, 0.05225, 0.75, 0.1006, 0.75, 0.1006, 0.7148, 0.05225, 0.7148, 0.003906, 0.75, 0.003906, 0.7852, 0.05225, 0.7852, 0.05225, 0.75, 0.003906, 0.7852, 0.005859, 0.8125, 0.05225, 0.8125, 0.05225, 0.7852, 0.09355, 0.3438, 0.05352, 0.4961, 0.05205, 0.3438, 0.1074, 0.8438, 0.1489, 0.8438, 0.1475, 0.9961, 0.09375, 0.8438, 0.05225, 0.8438, 0.05078, 0.9961, 0.8809, 0.3438, 0.9224, 0.3438, 0.9209, 0.4961, 0.784, 0.3438, 0.8255, 0.3438, 0.827, 0.4961, 0.6875, 0.3438, 0.729, 0.3438, 0.7275, 0.4961, 0.5906, 0.3438, 0.6321, 0.3438, 0.6336, 0.4961, 0.4941, 0.3438, 0.5356, 0.3438, 0.5342, 0.4961, 0.3973, 0.3438, 0.4388, 0.3438, 0.4402, 0.4961, 0.3838, 0.3438, 0.3408, 0.4961, 0.3423, 0.3438, 0.2869, 0.3438, 0.2469, 0.4961, 0.2454, 0.3438, 0.1904, 0.3438, 0.1475, 0.4961, 0.1489, 0.3438, 0.09375, 0.6562, 0.05078, 0.5039, 0.05225, 0.6562, 0.1074, 0.6562, 0.1475, 0.5039, 0.1489, 0.6562, 0.09355, 0.1563, 0.05205, 0.1563, 0.05352, 0.003906, 0.1904, 0.1562, 0.1489, 0.1562, 0.1475, 0.003906, 0.2869, 0.1562, 0.2454, 0.1562, 0.2469, 0.003906, 0.3838, 0.1562, 0.3423, 0.1562, 0.3408, 0.003906, 0.3973, 0.1562, 0.4402, 0.003906, 0.4388, 0.1562, 0.4941, 0.1562, 0.5342, 0.003906, 0.5356, 0.1562, 0.5906, 0.1562, 0.6336, 0.003906, 0.6321, 0.1562, 0.6875, 0.1562, 0.7275, 0.003906, 0.729, 0.1562, 0.784, 0.1562, 0.827, 0.003906, 0.8255, 0.1562, 0.8809, 0.1562, 0.9209, 0.003906, 0.9224, 0.1562])
me_cheesewheel.use_remesh_preserve_volume = False
me_cheesewheel.use_remesh_preserve_attributes = False
me_cheesewheel.use_mirror_vertex_groups = False
me_cheesewheel.update()
me_cheesewheelsanswedge = bpy.data.meshes.new('cheeseWheelSansWedge')
me_cheesewheelsanswedge.from_pydata([(7.451e-09, 0.1197, 0.1364), (0.05987, 0.1037, 0.1364), (0.1037, 0.05987, 0.1364), (0.1197, -1.461e-08, 0.1364), (0.1037, -0.05987, 0.1364), (0.05987, -0.1037, 0.1364), (2.235e-08, -0.1197, 0.1364), (-0.05987, -0.1037, 0.1364), (-0.1197, -6.415e-08, 0.1364), (-0.1037, 0.05987, 0.1364), (-0.05987, 0.1037, 0.1364), (3.725e-09, 0.1469, 0.0964), (0.07347, 0.1273, 0.0964), (0.1273, 0.07347, 0.0964), (0.1469, -1.109e-08, 0.0964), (0.1273, -0.07347, 0.0964), (0.07347, -0.1273, 0.0964), (2.421e-08, -0.1469, 0.0964), (-0.07347, -0.1273, 0.0964), (-0.1469, -7.189e-08, 0.0964), (-0.1273, 0.07347, 0.0964), (-0.07347, 0.1273, 0.0964), (3.725e-09, 0.1388, 0.1164), (0.0694, 0.1202, 0.1164), (0.1202, 0.0694, 0.1164), (0.1388, -1.192e-08, 0.1164), (0.1202, -0.0694, 0.1164), (0.0694, -0.1202, 0.1164), (2.235e-08, -0.1388, 0.1164), (-0.0694, -0.1202, 0.1164), (-0.1388, -6.934e-08, 0.1164), (-0.1202, 0.0694, 0.1164), (-0.0694, 0.1202, 0.1164), (7.451e-09, -4.615e-08, 0.1364), (3.125e-09, 0.15, 0.0682), (-7.451e-09, 0.1197, 2.235e-08), (0.075, 0.1299, 0.0682), (0.05987, 0.1037, 1.49e-08), (0.1299, 0.075, 0.0682), (0.1037, 0.05987, 7.451e-09), (0.15, -1.248e-08, 0.0682), (0.1197, 3.174e-09, 0.0), (0.1299, -0.075, 0.0682), (0.1037, -0.05987, -7.451e-09), (0.075, -0.1299, 0.0682), (0.05987, -0.1037, -1.49e-08), (2.51e-08, -0.15, 0.0682), (1.49e-08, -0.1197, -7.451e-09), (-0.075, -0.1299, 0.0682), (-0.05987, -0.1037, 0.0), (-0.15, -7.454e-08, 0.0682), (-0.1197, -4.637e-08, 1.49e-08), (-0.1299, 0.075, 0.0682), (-0.1037, 0.05987, 2.235e-08), (-0.075, 0.1299, 0.0682), (-0.05987, 0.1037, 2.98e-08), (-1.863e-09, 0.1469, 0.04), (0.07347, 0.1273, 0.04), (0.1273, 0.07347, 0.04), (0.1469, -3.737e-09, 0.04), (0.1273, -0.07347, 0.04), (0.07347, -0.1273, 0.04), (2.049e-08, -0.1469, 0.04), (-0.07347, -0.1273, 0.04), (-0.1469, -6.453e-08, 0.04), (-0.1273, 0.07347, 0.04), (-0.07347, 0.1273, 0.04), (-3.725e-09, 0.1388, 0.02), (0.0694, 0.1202, 0.02), (0.1202, 0.0694, 0.02), (0.1388, 6.504e-10, 0.02), (0.1202, -0.0694, 0.02), (0.0694, -0.1202, 0.02), (1.49e-08, -0.1388, 0.02), (-0.0694, -0.1202, 0.02), (-0.1388, -5.678e-08, 0.02), (-0.1202, 0.0694, 0.02), (-0.0694, 0.1202, 0.02), (-7.451e-09, -2.836e-08, 1.49e-08), (-0.1197, -6.702e-08, 0.0682), (-0.05987, -0.1037, 0.0682), (-0.06749, 0.1167, 0.1214), (-0.1456, 0.03902, 0.0682), (-0.1162, 0.03115, 0.1364), (-0.1427, 0.03822, 0.0964), (-0.1347, 0.0361, 0.1164), (-0.1162, 0.03115, 1.863e-08), (-0.1427, 0.03822, 0.04), (-0.1347, 0.0361, 0.02), (-0.1066, 0.1066, 0.0682), (-0.1044, 0.1044, 0.0964), (-0.09864, 0.09864, 0.1164), (-0.0851, 0.0851, 2.608e-08), (-0.1044, 0.1044, 0.04), (-0.09864, 0.09864, 0.02), (-0.03902, 0.1456, 0.0682), (-0.03822, 0.1427, 0.0964), (-0.0361, 0.1347, 0.1164), (-0.03115, 0.1162, 2.608e-08), (-0.03822, 0.1427, 0.04), (-0.0361, 0.1347, 0.02), (0.03902, 0.1456, 0.0682), (0.03115, 0.1162, 0.1364), (0.03822, 0.1427, 0.0964), (0.0361, 0.1347, 0.1164), (0.03115, 0.1162, 1.863e-08), (0.03822, 0.1427, 0.04), (0.0361, 0.1347, 0.02), (0.1066, 0.1066, 0.0682), (0.0851, 0.0851, 0.1364), (0.1044, 0.1044, 0.0964), (0.09864, 0.09864, 0.1164), (0.0851, 0.0851, 1.118e-08), (0.1044, 0.1044, 0.04), (0.09864, 0.09864, 0.02), (0.1456, 0.03902, 0.0682), (0.1162, 0.03115, 0.1364), (0.1427, 0.03822, 0.0964), (0.1347, 0.0361, 0.1164), (0.1162, 0.03115, 3.725e-09), (0.1427, 0.03822, 0.04), (0.1347, 0.0361, 0.02), (0.1456, -0.03902, 0.0682), (0.1162, -0.03115, 0.1364), (0.1427, -0.03822, 0.0964), (0.1347, -0.0361, 0.1164), (0.1162, -0.03115, -3.725e-09), (0.1427, -0.03822, 0.04), (0.1347, -0.0361, 0.02), (0.1066, -0.1066, 0.0682), (0.0851, -0.0851, 0.1364), (0.1044, -0.1044, 0.0964), (0.09864, -0.09864, 0.1164), (0.0851, -0.0851, -1.118e-08), (0.1044, -0.1044, 0.04), (0.09864, -0.09864, 0.02), (0.03902, -0.1456, 0.0682), (0.03115, -0.1162, 0.1364), (0.03822, -0.1427, 0.0964), (0.0361, -0.1347, 0.1164), (0.03115, -0.1162, -1.118e-08), (0.03822, -0.1427, 0.04), (0.0361, -0.1347, 0.02), (-0.03902, -0.1456, 0.0682), (-0.03822, -0.1427, 0.0964), (-0.0361, -0.1347, 0.1164), (-0.03115, -0.1162, -3.725e-09), (-0.03822, -0.1427, 0.04), (-0.0361, -0.1347, 0.02), (-0.0851, 0.0851, 0.1364), (-0.03115, 0.1162, 0.1364), (-0.03115, -0.1162, 0.1364)], [], [(101, 106, 56, 34), (95, 96, 11, 34), (89, 90, 21, 54), (82, 84, 20, 52), (143, 144, 18, 48), (136, 138, 17, 46), (129, 131, 16, 44), (122, 124, 15, 42), (115, 117, 14, 40), (108, 110, 13, 38), (97, 150, 0, 22), (96, 97, 22, 11), (90, 91, 32, 21), (84, 85, 31, 20), (144, 145, 29, 18), (138, 139, 28, 17), (131, 132, 27, 16), (124, 125, 26, 15), (117, 118, 25, 14), (110, 111, 24, 13), (33, 7, 151), (33, 6, 137), (102, 0, 33), (150, 10, 33), (33, 5, 130), (149, 9, 33), (33, 4, 123), (83, 8, 33), (109, 1, 33), (116, 2, 33), (99, 56, 67, 100), (93, 66, 77, 94), (87, 65, 76, 88), (147, 63, 74, 148), (141, 62, 73, 142), (134, 61, 72, 135), (127, 60, 71, 128), (120, 59, 70, 121), (113, 58, 69, 114), (106, 57, 68, 107), (67, 35, 98, 100), (77, 55, 92, 94), (76, 53, 86, 88), (74, 49, 146, 148), (73, 47, 140, 142), (72, 45, 133, 135), (71, 43, 126, 128), (70, 41, 119, 121), (69, 39, 112, 114), (68, 37, 105, 107), (146, 49, 78), (140, 47, 78), (78, 35, 105), (78, 55, 98), (133, 45, 78), (78, 53, 92), (126, 43, 78), (78, 51, 86), (78, 37, 112), (78, 39, 119), (33, 78, 80), (79, 8, 30), (50, 64, 79), (64, 75, 79), (75, 51, 79), (103, 104, 23, 12), (7, 33, 80), (78, 33, 79), (33, 8, 79), (78, 49, 80), (78, 79, 51), (18, 29, 80), (48, 18, 80), (48, 80, 63), (63, 80, 74), (74, 80, 49), (91, 149, 10, 81, 32), (85, 83, 9, 31), (145, 151, 7, 29), (139, 137, 6, 28), (132, 130, 5, 27), (125, 123, 4, 26), (118, 116, 3, 25), (111, 109, 2, 24), (104, 102, 1, 23), (101, 103, 12, 36), (22, 104, 103, 11), (21, 32, 97, 96), (20, 31, 91, 90), (31, 9, 149, 91), (17, 28, 145, 144), (16, 27, 139, 138), (15, 26, 132, 131), (14, 25, 125, 124), (13, 24, 118, 117), (12, 23, 111, 110), (148, 146, 47, 73), (93, 94, 76, 65), (89, 93, 65, 52), (82, 52, 65, 87), (50, 19, 84, 82), (30, 8, 83, 85), (88, 86, 51, 75), (99, 100, 77, 66), (95, 99, 66, 54), (89, 54, 66, 93), (52, 20, 90, 89), (94, 92, 53, 76), (100, 98, 55, 77), (106, 107, 67, 56), (95, 34, 56, 99), (54, 21, 96, 95), (19, 30, 85, 84), (113, 114, 68, 57), (108, 113, 57, 36), (101, 36, 57, 106), (11, 103, 101, 34), (0, 102, 104, 22), (107, 105, 35, 67), (120, 121, 69, 58), (115, 120, 58, 38), (108, 38, 58, 113), (36, 12, 110, 108), (23, 1, 109, 111), (114, 112, 37, 68), (127, 128, 70, 59), (122, 127, 59, 40), (115, 40, 59, 120), (38, 13, 117, 115), (24, 2, 116, 118), (121, 119, 39, 69), (134, 135, 71, 60), (129, 134, 60, 42), (122, 42, 60, 127), (40, 14, 124, 122), (25, 3, 123, 125), (128, 126, 41, 70), (141, 142, 72, 61), (136, 141, 61, 44), (129, 44, 61, 134), (42, 15, 131, 129), (26, 4, 130, 132), (135, 133, 43, 71), (147, 148, 73, 62), (143, 147, 62, 46), (136, 46, 62, 141), (44, 16, 138, 136), (27, 5, 137, 139), (142, 140, 45, 72), (87, 88, 75, 64), (82, 87, 64, 50), (143, 48, 63, 147), (46, 17, 144, 143), (28, 6, 151, 145), (81, 10, 150, 97, 32), (19, 79, 30), (50, 79, 19), (53, 78, 86), (55, 78, 92), (35, 78, 98), (37, 78, 105), (39, 78, 112), (41, 78, 119), (41, 126, 78), (43, 133, 78), (45, 140, 78), (47, 146, 78), (9, 83, 33), (10, 149, 33), (0, 150, 33), (1, 102, 33), (2, 109, 33), (3, 116, 33), (3, 33, 123), (4, 33, 130), (5, 33, 137), (6, 33, 151), (29, 7, 80)])
me_cheesewheelsanswedge.polygons.foreach_set('use_smooth', [True] * 178)
_k = set([(7, 29), (7, 33), (8, 30), (8, 33), (18, 29), (18, 48), (19, 30), (19, 50), (33, 78), (48, 63), (49, 74), (49, 78), (50, 64), (51, 75), (51, 78), (63, 74), (64, 75)])
me_cheesewheelsanswedge.attributes.new('sharp_edge', 'BOOLEAN', 'EDGE').data.foreach_set('value', [ (min(e.vertices), max(e.vertices)) in _k for e in me_cheesewheelsanswedge.edges])
_uv = me_cheesewheelsanswedge.uv_layers.new(name='UVMap')
_uv.uv.foreach_set('vector', [0.6321, 0.25, 0.6321, 0.2148, 0.6805, 0.2148, 0.6805, 0.25, 0.729, 0.25, 0.729, 0.2852, 0.6807, 0.2852, 0.6807, 0.25, 0.8255, 0.25, 0.8255, 0.2852, 0.7771, 0.2852, 0.7771, 0.25, 0.9224, 0.25, 0.9224, 0.2852, 0.874, 0.2852, 0.874, 0.25, 0.05205, 0.25, 0.05205, 0.2852, 0.003711, 0.2852, 0.003711, 0.25, 0.1489, 0.25, 0.1489, 0.2852, 0.1006, 0.2852, 0.1006, 0.25, 0.2454, 0.25, 0.2454, 0.2852, 0.1971, 0.2852, 0.1971, 0.25, 0.3423, 0.25, 0.3423, 0.2852, 0.2939, 0.2852, 0.2939, 0.25, 0.4388, 0.25, 0.4388, 0.2852, 0.3904, 0.2852, 0.3904, 0.25, 0.5356, 0.25, 0.5356, 0.2852, 0.4873, 0.2852, 0.4873, 0.25, 0.729, 0.3125, 0.729, 0.3438, 0.6875, 0.3438, 0.6826, 0.3125, 0.729, 0.2852, 0.729, 0.3125, 0.6826, 0.3125, 0.6807, 0.2852, 0.8255, 0.2852, 0.8255, 0.3125, 0.7791, 0.3125, 0.7771, 0.2852, 0.9224, 0.2852, 0.9224, 0.3125, 0.876, 0.3125, 0.874, 0.2852, 0.05205, 0.2852, 0.05205, 0.3125, 0.005664, 0.3125, 0.003711, 0.2852, 0.1489, 0.2852, 0.1489, 0.3125, 0.1025, 0.3125, 0.1006, 0.2852, 0.2454, 0.2852, 0.2454, 0.3125, 0.199, 0.3125, 0.1971, 0.2852, 0.3423, 0.2852, 0.3423, 0.3125, 0.2959, 0.3125, 0.2939, 0.2852, 0.4388, 0.2852, 0.4388, 0.3125, 0.3924, 0.3125, 0.3904, 0.2852, 0.5356, 0.2852, 0.5356, 0.3125, 0.4893, 0.3125, 0.4873, 0.2852, 0.05352, 0.4961, 0.01055, 0.3438, 0.05205, 0.3438, 0.1475, 0.4961, 0.1074, 0.3438, 0.1489, 0.3438, 0.6321, 0.3438, 0.6736, 0.3438, 0.6336, 0.4961, 0.729, 0.3438, 0.7705, 0.3438, 0.7275, 0.4961, 0.2469, 0.4961, 0.2039, 0.3438, 0.2454, 0.3438, 0.8255, 0.3438, 0.867, 0.3438, 0.827, 0.4961, 0.3408, 0.4961, 0.3008, 0.3438, 0.3423, 0.3438, 0.9224, 0.3438, 0.9639, 0.3438, 0.9209, 0.4961, 0.5356, 0.3438, 0.5771, 0.3438, 0.5342, 0.4961, 0.4388, 0.3438, 0.4803, 0.3438, 0.4402, 0.4961, 0.729, 0.2148, 0.6807, 0.2148, 0.6826, 0.1875, 0.729, 0.1875, 0.8255, 0.2148, 0.7771, 0.2148, 0.7791, 0.1875, 0.8255, 0.1875, 0.9224, 0.2148, 0.874, 0.2148, 0.876, 0.1875, 0.9224, 0.1875, 0.05205, 0.2148, 0.003711, 0.2148, 0.005664, 0.1875, 0.05205, 0.1875, 0.1489, 0.2148, 0.1006, 0.2148, 0.1025, 0.1875, 0.1489, 0.1875, 0.2454, 0.2148, 0.1971, 0.2148, 0.199, 0.1875, 0.2454, 0.1875, 0.3423, 0.2148, 0.2939, 0.2148, 0.2959, 0.1875, 0.3423, 0.1875, 0.4388, 0.2148, 0.3904, 0.2148, 0.3924, 0.1875, 0.4388, 0.1875, 0.5356, 0.2148, 0.4873, 0.2148, 0.4893, 0.1875, 0.5356, 0.1875, 0.6321, 0.2148, 0.5838, 0.2148, 0.5857, 0.1875, 0.6321, 0.1875, 0.6826, 0.1875, 0.6875, 0.1562, 0.729, 0.1562, 0.729, 0.1875, 0.7791, 0.1875, 0.784, 0.1562, 0.8255, 0.1562, 0.8255, 0.1875, 0.876, 0.1875, 0.8809, 0.1562, 0.9224, 0.1562, 0.9224, 0.1875, 0.005664, 0.1875, 0.01055, 0.1563, 0.05205, 0.1563, 0.05205, 0.1875, 0.1025, 0.1875, 0.1074, 0.1562, 0.1489, 0.1562, 0.1489, 0.1875, 0.199, 0.1875, 0.2039, 0.1562, 0.2454, 0.1562, 0.2454, 0.1875, 0.2959, 0.1875, 0.3008, 0.1562, 0.3423, 0.1562, 0.3423, 0.1875, 0.3924, 0.1875, 0.3973, 0.1562, 0.4388, 0.1562, 0.4388, 0.1875, 0.4893, 0.1875, 0.4941, 0.1562, 0.5356, 0.1562, 0.5356, 0.1875, 0.5857, 0.1875, 0.5906, 0.1562, 0.6321, 0.1562, 0.6321, 0.1875, 0.05205, 0.1563, 0.01055, 0.1563, 0.05352, 0.003906, 0.1489, 0.1562, 0.1074, 0.1562, 0.1475, 0.003906, 0.6336, 0.003906, 0.6736, 0.1562, 0.6321, 0.1562, 0.7275, 0.003906, 0.7705, 0.1562, 0.729, 0.1562, 0.2454, 0.1562, 0.2039, 0.1562, 0.2469, 0.003906, 0.827, 0.003906, 0.867, 0.1562, 0.8255, 0.1562, 0.3423, 0.1562, 0.3008, 0.1562, 0.3408, 0.003906, 0.9209, 0.003906, 0.9639, 0.1562, 0.9224, 0.1562, 0.5342, 0.003906, 0.5771, 0.1562, 0.5356, 0.1562, 0.4402, 0.003906, 0.4803, 0.1562, 0.4388, 0.1562, 0.3264, 0.8437, 0.3264, 0.6563, 0.5135, 0.75, 0.5135, 0.75, 0.5135, 0.8437, 0.5433, 0.8163, 0.5608, 0.75, 0.556, 0.7112, 0.5135, 0.75, 0.556, 0.7112, 0.5433, 0.6837, 0.5135, 0.75, 0.5433, 0.6837, 0.5135, 0.6563, 0.5135, 0.75, 0.6321, 0.2852, 0.6321, 0.3125, 0.5857, 0.3125, 0.5838, 0.2852, 0.5135, 0.8437, 0.3264, 0.8437, 0.5135, 0.75, 0.3264, 0.6563, 0.3264, 0.8437, 0.5135, 0.75, 0.3264, 0.8437, 0.5135, 0.8437, 0.5135, 0.75, 0.3264, 0.6563, 0.5135, 0.6563, 0.5135, 0.75, 0.3264, 0.6563, 0.5135, 0.75, 0.5135, 0.6563, 0.556, 0.7888, 0.5433, 0.8163, 0.5135, 0.75, 0.5608, 0.75, 0.556, 0.7888, 0.5135, 0.75, 0.5608, 0.75, 0.5135, 0.75, 0.556, 0.7112, 0.556, 0.7112, 0.5135, 0.75, 0.5433, 0.6837, 0.5433, 0.6837, 0.5135, 0.75, 0.5135, 0.6563, 0.8255, 0.3125, 0.8255, 0.3438, 0.784, 0.3438, 0.7803, 0.3203, 0.7791, 0.3125, 0.9224, 0.3125, 0.9224, 0.3438, 0.8809, 0.3438, 0.876, 0.3125, 0.05205, 0.3125, 0.05205, 0.3438, 0.01055, 0.3438, 0.005664, 0.3125, 0.1489, 0.3125, 0.1489, 0.3438, 0.1074, 0.3438, 0.1025, 0.3125, 0.2454, 0.3125, 0.2454, 0.3438, 0.2039, 0.3438, 0.199, 0.3125, 0.3423, 0.3125, 0.3423, 0.3438, 0.3008, 0.3438, 0.2959, 0.3125, 0.4388, 0.3125, 0.4388, 0.3438, 0.3973, 0.3438, 0.3924, 0.3125, 0.5356, 0.3125, 0.5356, 0.3438, 0.4941, 0.3438, 0.4893, 0.3125, 0.6321, 0.3125, 0.6321, 0.3438, 0.5906, 0.3438, 0.5857, 0.3125, 0.6321, 0.25, 0.6321, 0.2852, 0.5838, 0.2852, 0.5838, 0.25, 0.6785, 0.3125, 0.6321, 0.3125, 0.6321, 0.2852, 0.6805, 0.2852, 0.7773, 0.2852, 0.7754, 0.3125, 0.729, 0.3125, 0.729, 0.2852, 0.8738, 0.2852, 0.8719, 0.3125, 0.8255, 0.3125, 0.8255, 0.2852, 0.8719, 0.3125, 0.867, 0.3438, 0.8255, 0.3438, 0.8255, 0.3125, 0.1004, 0.2852, 0.09844, 0.3125, 0.05205, 0.3125, 0.05205, 0.2852, 0.1973, 0.2852, 0.1953, 0.3125, 0.1489, 0.3125, 0.1489, 0.2852, 0.2938, 0.2852, 0.2918, 0.3125, 0.2454, 0.3125, 0.2454, 0.2852, 0.3906, 0.2852, 0.3887, 0.3125, 0.3423, 0.3125, 0.3423, 0.2852, 0.4871, 0.2852, 0.4852, 0.3125, 0.4388, 0.3125, 0.4388, 0.2852, 0.584, 0.2852, 0.582, 0.3125, 0.5356, 0.3125, 0.5356, 0.2852, 0.05205, 0.1875, 0.05205, 0.1563, 0.09355, 0.1563, 0.09844, 0.1875, 0.8255, 0.2148, 0.8255, 0.1875, 0.8719, 0.1875, 0.8738, 0.2148, 0.8255, 0.25, 0.8255, 0.2148, 0.8738, 0.2148, 0.8738, 0.25, 0.9224, 0.25, 0.874, 0.25, 0.874, 0.2148, 0.9224, 0.2148, 0.9707, 0.25, 0.9707, 0.2852, 0.9224, 0.2852, 0.9224, 0.25, 0.9688, 0.3125, 0.9639, 0.3438, 0.9224, 0.3438, 0.9224, 0.3125, 0.9224, 0.1875, 0.9224, 0.1562, 0.9639, 0.1562, 0.9688, 0.1875, 0.729, 0.2148, 0.729, 0.1875, 0.7754, 0.1875, 0.7773, 0.2148, 0.729, 0.25, 0.729, 0.2148, 0.7773, 0.2148, 0.7773, 0.25, 0.8255, 0.25, 0.7771, 0.25, 0.7771, 0.2148, 0.8255, 0.2148, 0.8738, 0.25, 0.8738, 0.2852, 0.8255, 0.2852, 0.8255, 0.25, 0.8255, 0.1875, 0.8255, 0.1562, 0.867, 0.1562, 0.8719, 0.1875, 0.729, 0.1875, 0.729, 0.1562, 0.7705, 0.1562, 0.7754, 0.1875, 0.6321, 0.2148, 0.6321, 0.1875, 0.6785, 0.1875, 0.6805, 0.2148, 0.729, 0.25, 0.6807, 0.25, 0.6807, 0.2148, 0.729, 0.2148, 0.7773, 0.25, 0.7773, 0.2852, 0.729, 0.2852, 0.729, 0.25, 0.9707, 0.2852, 0.9688, 0.3125, 0.9224, 0.3125, 0.9224, 0.2852, 0.5356, 0.2148, 0.5356, 0.1875, 0.582, 0.1875, 0.584, 0.2148, 0.5356, 0.25, 0.5356, 0.2148, 0.584, 0.2148, 0.584, 0.25, 0.6321, 0.25, 0.5838, 0.25, 0.5838, 0.2148, 0.6321, 0.2148, 0.6805, 0.2852, 0.6321, 0.2852, 0.6321, 0.25, 0.6805, 0.25, 0.6736, 0.3438, 0.6321, 0.3438, 0.6321, 0.3125, 0.6785, 0.3125, 0.6321, 0.1875, 0.6321, 0.1562, 0.6736, 0.1562, 0.6785, 0.1875, 0.4388, 0.2148, 0.4388, 0.1875, 0.4852, 0.1875, 0.4871, 0.2148, 0.4388, 0.25, 0.4388, 0.2148, 0.4871, 0.2148, 0.4871, 0.25, 0.5356, 0.25, 0.4873, 0.25, 0.4873, 0.2148, 0.5356, 0.2148, 0.584, 0.25, 0.584, 0.2852, 0.5356, 0.2852, 0.5356, 0.25, 0.582, 0.3125, 0.5771, 0.3438, 0.5356, 0.3438, 0.5356, 0.3125, 0.5356, 0.1875, 0.5356, 0.1562, 0.5771, 0.1562, 0.582, 0.1875, 0.3423, 0.2148, 0.3423, 0.1875, 0.3887, 0.1875, 0.3906, 0.2148, 0.3423, 0.25, 0.3423, 0.2148, 0.3906, 0.2148, 0.3906, 0.25, 0.4388, 0.25, 0.3904, 0.25, 0.3904, 0.2148, 0.4388, 0.2148, 0.4871, 0.25, 0.4871, 0.2852, 0.4388, 0.2852, 0.4388, 0.25, 0.4852, 0.3125, 0.4803, 0.3438, 0.4388, 0.3438, 0.4388, 0.3125, 0.4388, 0.1875, 0.4388, 0.1562, 0.4803, 0.1562, 0.4852, 0.1875, 0.2454, 0.2148, 0.2454, 0.1875, 0.2918, 0.1875, 0.2937, 0.2148, 0.2454, 0.25, 0.2454, 0.2148, 0.2938, 0.2148, 0.2938, 0.25, 0.3423, 0.25, 0.2939, 0.25, 0.2939, 0.2148, 0.3423, 0.2148, 0.3906, 0.25, 0.3906, 0.2852, 0.3423, 0.2852, 0.3423, 0.25, 0.3887, 0.3125, 0.3838, 0.3438, 0.3423, 0.3438, 0.3423, 0.3125, 0.3423, 0.1875, 0.3423, 0.1562, 0.3838, 0.1562, 0.3887, 0.1875, 0.1489, 0.2148, 0.1489, 0.1875, 0.1953, 0.1875, 0.1973, 0.2148, 0.1489, 0.25, 0.1489, 0.2148, 0.1973, 0.2148, 0.1973, 0.25, 0.2454, 0.25, 0.1971, 0.25, 0.1971, 0.2148, 0.2454, 0.2148, 0.2938, 0.25, 0.2938, 0.2852, 0.2454, 0.2852, 0.2454, 0.25, 0.2918, 0.3125, 0.2869, 0.3438, 0.2454, 0.3438, 0.2454, 0.3125, 0.2454, 0.1875, 0.2454, 0.1562, 0.2869, 0.1562, 0.2918, 0.1875, 0.05205, 0.2148, 0.05205, 0.1875, 0.09844, 0.1875, 0.1004, 0.2148, 0.05205, 0.25, 0.05205, 0.2148, 0.1004, 0.2148, 0.1004, 0.25, 0.1489, 0.25, 0.1006, 0.25, 0.1006, 0.2148, 0.1489, 0.2148, 0.1973, 0.25, 0.1973, 0.2852, 0.1489, 0.2852, 0.1489, 0.25, 0.1953, 0.3125, 0.1904, 0.3438, 0.1489, 0.3438, 0.1489, 0.3125, 0.1489, 0.1875, 0.1489, 0.1562, 0.1904, 0.1562, 0.1953, 0.1875, 0.9224, 0.2148, 0.9224, 0.1875, 0.9688, 0.1875, 0.9707, 0.2148, 0.9224, 0.25, 0.9224, 0.2148, 0.9707, 0.2148, 0.9707, 0.25, 0.05205, 0.25, 0.003711, 0.25, 0.003711, 0.2148, 0.05205, 0.2148, 0.1004, 0.25, 0.1004, 0.2852, 0.05205, 0.2852, 0.05205, 0.25, 0.09844, 0.3125, 0.09355, 0.3438, 0.05205, 0.3438, 0.05205, 0.3125, 0.7742, 0.3203, 0.7705, 0.3438, 0.729, 0.3438, 0.729, 0.3125, 0.7754, 0.3125, 0.556, 0.7888, 0.5135, 0.75, 0.5433, 0.8163, 0.5608, 0.75, 0.5135, 0.75, 0.556, 0.7888, 0.8809, 0.1562, 0.9209, 0.003906, 0.9224, 0.1562, 0.784, 0.1562, 0.827, 0.003906, 0.8255, 0.1562, 0.6875, 0.1562, 0.7275, 0.003906, 0.729, 0.1562, 0.5906, 0.1562, 0.6336, 0.003906, 0.6321, 0.1562, 0.4941, 0.1562, 0.5342, 0.003906, 0.5356, 0.1562, 0.3973, 0.1562, 0.4402, 0.003906, 0.4388, 0.1562, 0.3838, 0.1562, 0.3423, 0.1562, 0.3408, 0.003906, 0.2869, 0.1562, 0.2454, 0.1562, 0.2469, 0.003906, 0.1904, 0.1562, 0.1489, 0.1562, 0.1475, 0.003906, 0.09355, 0.1563, 0.05205, 0.1563, 0.05352, 0.003906, 0.8809, 0.3438, 0.9224, 0.3438, 0.9209, 0.4961, 0.784, 0.3438, 0.8255, 0.3438, 0.827, 0.4961, 0.6875, 0.3438, 0.729, 0.3438, 0.7275, 0.4961, 0.5906, 0.3438, 0.6321, 0.3438, 0.6336, 0.4961, 0.4941, 0.3438, 0.5356, 0.3438, 0.5342, 0.4961, 0.3973, 0.3438, 0.4388, 0.3438, 0.4402, 0.4961, 0.3838, 0.3438, 0.3408, 0.4961, 0.3423, 0.3438, 0.2869, 0.3438, 0.2469, 0.4961, 0.2454, 0.3438, 0.1904, 0.3438, 0.1475, 0.4961, 0.1489, 0.3438, 0.09355, 0.3438, 0.05352, 0.4961, 0.05205, 0.3438, 0.5433, 0.8163, 0.5135, 0.8437, 0.5135, 0.75])
me_cheesewheelsanswedge.use_remesh_preserve_volume = False
me_cheesewheelsanswedge.use_remesh_preserve_attributes = False
me_cheesewheelsanswedge.use_mirror_vertex_groups = False
me_cheesewheelsanswedge.update()
me_mountainchocolatebar01 = bpy.data.meshes.new('mountainChocolateBar01')
me_mountainchocolatebar01.from_pydata([(-0.074, -0.3933, 0.0), (0.0125, -0.3668, 0.136), (0.074, -0.3933, 0.0), (-0.0629, -0.3893, 0.0204), (-0.0629, -0.3276, 0.0204), (-0.0125, -0.3501, 0.136), (0.0629, -0.3893, 0.0204), (0.0629, -0.3276, 0.0204), (-0.0629, -0.3176, 0.0204), (0.0629, -0.3176, 0.0204), (0.0125, -0.2234, 0.136), (-0.0125, -0.08005, 0.136), (-0.0629, -0.1842, 0.0204), (-0.0125, -0.2951, 0.136), (0.0125, -0.2067, 0.136), (-0.0629, -0.2559, 0.0204), (-0.0125, -0.2784, 0.136), (-0.0629, -0.2459, 0.0204), (0.0629, -0.2559, 0.0204), (-0.0629, -0.1025, 0.0204), (0.0629, -0.2459, 0.0204), (0.0125, -0.06335, 0.136), (-0.0629, -0.04085, 0.0204), (0.0629, -0.1842, 0.0204), (-0.0629, -0.1742, 0.0204), (0.0629, -0.1742, 0.0204), (-0.0125, -0.1517, 0.136), (-0.0629, -0.1125, 0.0204), (-0.0125, -0.135, 0.136), (0.0629, -0.1125, 0.0204), (0.0629, -0.1025, 0.0204), (0.0629, -0.04085, 0.0204), (-0.0629, -0.03085, 0.0204), (0.0629, -0.03085, 0.0204), (0.0125, 0.06335, 0.136), (-0.0629, 0.1025, 0.0204), (-0.0125, -0.00835, 0.136), (0.0125, 0.08005, 0.136), (-0.0629, 0.03085, 0.0204), (-0.0125, 0.00835, 0.136), (-0.0629, 0.04085, 0.0204), (0.0629, 0.03085, 0.0204), (0.0629, 0.04085, 0.0204), (0.0629, 0.1025, 0.0204), (-0.0629, 0.1125, 0.0204), (0.0629, 0.1125, 0.0204), (-0.0125, 0.135, 0.136), (-0.0629, 0.1742, 0.0204), (-0.0125, 0.1517, 0.136), (0.0629, 0.1742, 0.0204), (-0.0629, 0.1842, 0.0204), (0.0629, 0.1842, 0.0204), (-0.074, 0.3933, 0.0), (-0.0125, 0.2067, 0.136), (0.074, 0.3933, 0.0), (-0.0629, 0.2459, 0.0204), (-0.0125, 0.2234, 0.136), (0.0629, 0.2459, 0.0204), (-0.0629, 0.2559, 0.0204), (0.0629, 0.2559, 0.0204), (0.0125, 0.3501, 0.136), (-0.0629, 0.3893, 0.0204), (-0.0125, 0.2784, 0.136), (0.0125, 0.3668, 0.136), (-0.0629, 0.3176, 0.0204), (-0.0125, 0.2951, 0.136), (-0.0629, 0.3276, 0.0204), (0.0629, 0.3176, 0.0204), (0.0629, 0.3276, 0.0204), (0.0629, 0.3893, 0.0204), (0.074, -0.3226, 0.0), (0.074, -0.2509, 0.0), (0.074, -0.1792, 0.0), (0.074, -0.03585, 0.0), (0.074, -0.1075, 0.0), (0.074, 0.1792, 0.0), (0.074, 0.03585, 0.0), (0.074, 0.1075, 0.0), (0.074, 0.2509, 0.0), (0.074, 0.3226, 0.0), (-0.074, 0.3226, 0.0), (-0.074, 0.2509, 0.0), (-0.074, 0.1792, 0.0), (-0.074, 0.1075, 0.0), (-0.074, 0.03585, 0.0), (-0.074, -0.03585, 0.0), (-0.074, -0.1075, 0.0), (-0.074, -0.1792, 0.0), (-0.074, -0.2509, 0.0), (-0.074, -0.3226, 0.0), (0.0125, -0.3501, 0.136), (-0.0125, -0.3668, 0.136), (-0.0125, -0.2067, 0.136), (0.0125, -0.08005, 0.136), (-0.0125, -0.06335, 0.136), (0.0125, -0.2784, 0.136), (-0.0125, -0.2234, 0.136), (0.0125, -0.2951, 0.136), (0.0125, -0.135, 0.136), (0.0125, -0.1517, 0.136), (-0.0125, 0.08005, 0.136), (0.0125, 0.00835, 0.136), (-0.0125, 0.06335, 0.136), (0.0125, -0.00835, 0.136), (0.0125, 0.1517, 0.136), (0.0125, 0.135, 0.136), (0.0125, 0.2234, 0.136), (0.0125, 0.2067, 0.136), (-0.0125, 0.3668, 0.136), (0.0125, 0.2951, 0.136), (-0.0125, 0.3501, 0.136), (0.0125, 0.2784, 0.136)], [], [(7, 90, 1, 6), (92, 14, 23, 12), (3, 91, 5, 4), (23, 14, 10, 20), (6, 1, 91, 3), (43, 37, 34, 42), (9, 8, 4, 7), (31, 21, 93, 30), (18, 95, 97, 9), (28, 98, 29, 27), (8, 13, 16, 15), (9, 97, 13, 8), (20, 10, 96, 17), (17, 96, 92, 12), (20, 17, 15, 18), (30, 93, 11, 19), (19, 11, 94, 22), (25, 24, 12, 23), (94, 21, 31, 22), (29, 98, 99, 25), (100, 37, 43, 35), (24, 26, 28, 27), (25, 99, 26, 24), (30, 19, 27, 29), (16, 95, 18, 15), (33, 32, 22, 31), (41, 101, 103, 33), (48, 104, 49, 47), (32, 36, 39, 38), (33, 103, 36, 32), (42, 34, 102, 40), (40, 102, 100, 35), (42, 40, 38, 41), (39, 101, 41, 38), (45, 44, 35, 43), (49, 104, 105, 45), (56, 106, 57, 55), (44, 46, 48, 47), (45, 105, 46, 44), (51, 50, 47, 49), (70, 9, 7), (57, 106, 107, 51), (108, 63, 69, 61), (50, 53, 56, 55), (69, 63, 60, 68), (51, 107, 53, 50), (59, 58, 55, 57), (67, 109, 111, 59), (58, 62, 65, 64), (59, 111, 62, 58), (68, 60, 110, 66), (66, 110, 108, 61), (68, 66, 64, 67), (65, 109, 67, 64), (6, 3, 0, 2), (66, 61, 52, 80), (61, 69, 54, 52), (70, 2, 0, 89), (71, 20, 18), (72, 25, 23), (74, 30, 29), (73, 33, 31), (76, 42, 41), (77, 45, 43), (75, 51, 49), (78, 59, 57), (79, 68, 67), (54, 69, 68, 79), (54, 79, 80, 52), (89, 0, 3, 4), (79, 78, 81, 80), (64, 66, 80), (78, 75, 82, 81), (81, 82, 50, 55), (75, 77, 83, 82), (82, 83, 44, 47), (77, 76, 84, 83), (83, 84, 40, 35), (76, 73, 85, 84), (84, 85, 32, 38), (73, 74, 86, 85), (85, 86, 19, 22), (74, 72, 87, 86), (86, 87, 24, 27), (72, 71, 88, 87), (87, 88, 17, 12), (71, 70, 89, 88), (88, 89, 8, 15), (2, 70, 7, 6), (70, 71, 18, 9), (71, 72, 23, 20), (72, 74, 29, 25), (74, 73, 31, 30), (73, 76, 41, 33), (76, 77, 43, 42), (77, 75, 49, 45), (75, 78, 57, 51), (78, 79, 67, 59), (8, 89, 4), (17, 88, 15), (24, 87, 12), (19, 86, 27), (32, 85, 22), (40, 84, 38), (44, 83, 35), (50, 82, 47), (58, 81, 55), (58, 64, 80, 81), (63, 108, 110, 60), (109, 65, 62, 111), (106, 56, 53, 107), (104, 48, 46, 105), (37, 100, 102, 34), (101, 39, 36, 103), (21, 94, 11, 93), (98, 28, 26, 99), (14, 92, 96, 10), (95, 16, 13, 97), (90, 5, 91, 1), (5, 90, 7, 4)])
me_mountainchocolatebar01.polygons.foreach_set('use_smooth', [True] * 120)
_k = set([(0, 2), (0, 3), (0, 89), (1, 6), (1, 90), (1, 91), (2, 6), (2, 70), (3, 4), (3, 91), (4, 5), (4, 7), (4, 8), (5, 90), (5, 91), (6, 7), (7, 9), (7, 90), (8, 9), (8, 13), (8, 15), (9, 18), (9, 97), (10, 14), (10, 20), (10, 96), (11, 19), (11, 93), (11, 94), (12, 17), (12, 23), (12, 24), (12, 92), (13, 16), (13, 97), (14, 23), (14, 92), (15, 16), (15, 17), (15, 18), (16, 95), (17, 20), (17, 96), (18, 20), (18, 95), (19, 22), (19, 27), (19, 30), (20, 23), (21, 31), (21, 93), (21, 94), (22, 31), (22, 32), (22, 94), (23, 25), (24, 25), (24, 26), (24, 27), (25, 29), (25, 99), (26, 28), (26, 99), (27, 28), (27, 29), (28, 98), (29, 30), (29, 98), (30, 31), (30, 93), (31, 33), (32, 33), (32, 36), (32, 38), (33, 41), (33, 103), (34, 37), (34, 42), (34, 102), (35, 40), (35, 43), (35, 44), (35, 100), (36, 39), (36, 103), (37, 43), (37, 100), (38, 39), (38, 40), (38, 41), (39, 101), (40, 42), (40, 102), (41, 42), (41, 101), (42, 43), (43, 45), (44, 45), (44, 46), (44, 47), (45, 49), (45, 105), (46, 48), (46, 105), (47, 48), (47, 49), (47, 50), (48, 104), (49, 51), (49, 104), (50, 51), (50, 53), (50, 55), (51, 57), (51, 107), (52, 54), (52, 61), (52, 80), (53, 56), (53, 107), (54, 69), (54, 79), (55, 56), (55, 57), (55, 58), (56, 106), (57, 59), (57, 106), (58, 59), (58, 62), (58, 64), (59, 67), (59, 111), (60, 63), (60, 68), (60, 110), (61, 66), (61, 108), (62, 65), (62, 111), (63, 69), (63, 108), (64, 65), (64, 66), (64, 67), (65, 109), (66, 68), (66, 110), (67, 68), (67, 109), (68, 69), (70, 71), (71, 72), (72, 74), (73, 74), (73, 76), (75, 77), (75, 78), (76, 77), (78, 79), (80, 81), (81, 82), (82, 83), (83, 84), (84, 85), (85, 86), (86, 87), (87, 88), (88, 89), (92, 96), (95, 97), (98, 99), (100, 102), (101, 103), (104, 105), (106, 107), (108, 110), (109, 111)])
me_mountainchocolatebar01.attributes.new('sharp_edge', 'BOOLEAN', 'EDGE').data.foreach_set('value', [ (min(e.vertices), max(e.vertices)) in _k for e in me_mountainchocolatebar01.edges])
_uv = me_mountainchocolatebar01.uv_layers.new(name='UVMap')
_uv.uv.foreach_set('vector', [0.08203, 0.1133, 0.05469, 0.2266, 0.03516, 0.2266, 0.007812, 0.1133, 0.09766, 0.1289, 0.08203, 0.1289, 0.05469, 0.2422, 0.125, 0.2422, 0.9805, 0.1133, 0.9531, 0.2266, 0.9336, 0.2266, 0.9062, 0.1133, 0.2617, 0.1133, 0.2344, 0.2266, 0.2148, 0.2266, 0.1875, 0.1133, 0.05469, 0.2422, 0.08203, 0.1289, 0.09766, 0.1289, 0.125, 0.2422, 0.6211, 0.1133, 0.5937, 0.2266, 0.5742, 0.2266, 0.5469, 0.1133, 0.1875, 0.1523, 0.1875, 0.2422, 0.1719, 0.2422, 0.1719, 0.1523, 0.4414, 0.1133, 0.4141, 0.2266, 0.3945, 0.2266, 0.3672, 0.1133, 0.1719, 0.1133, 0.1445, 0.2266, 0.125, 0.2266, 0.09766, 0.1133, 0.09766, 0.1289, 0.08203, 0.1289, 0.05469, 0.2422, 0.125, 0.2422, 0.8906, 0.1133, 0.8633, 0.2266, 0.8438, 0.2266, 0.8164, 0.1133, 0.05469, 0.2422, 0.08203, 0.1289, 0.09766, 0.1289, 0.125, 0.2422, 0.05469, 0.2422, 0.08203, 0.1289, 0.09766, 0.1289, 0.125, 0.2422, 0.8008, 0.1133, 0.7734, 0.2266, 0.7539, 0.2266, 0.7266, 0.1133, 0.1875, 0.1523, 0.1875, 0.2422, 0.1719, 0.2422, 0.1719, 0.1523, 0.05469, 0.2422, 0.08203, 0.1289, 0.09766, 0.1289, 0.125, 0.2422, 0.6211, 0.1133, 0.5938, 0.2266, 0.5742, 0.2266, 0.5469, 0.1133, 0.1875, 0.1523, 0.1875, 0.2422, 0.1719, 0.2422, 0.1719, 0.1523, 0.09766, 0.1289, 0.08203, 0.1289, 0.05469, 0.2422, 0.125, 0.2422, 0.3516, 0.1133, 0.3242, 0.2266, 0.3047, 0.2266, 0.2773, 0.1133, 0.09766, 0.1289, 0.08203, 0.1289, 0.05469, 0.2422, 0.125, 0.2422, 0.7109, 0.1133, 0.6836, 0.2266, 0.6641, 0.2266, 0.6367, 0.1133, 0.05469, 0.2422, 0.08203, 0.1289, 0.09766, 0.1289, 0.125, 0.2422, 0.1875, 0.1523, 0.1875, 0.2422, 0.1719, 0.2422, 0.1719, 0.1523, 0.09766, 0.1289, 0.08203, 0.1289, 0.05469, 0.2422, 0.125, 0.2422, 0.1875, 0.1523, 0.1875, 0.2422, 0.1719, 0.2422, 0.1719, 0.1523, 0.5312, 0.1133, 0.5039, 0.2266, 0.4844, 0.2266, 0.457, 0.1133, 0.09766, 0.1289, 0.08203, 0.1289, 0.05469, 0.2422, 0.125, 0.2422, 0.5313, 0.1133, 0.5039, 0.2266, 0.4844, 0.2266, 0.457, 0.1133, 0.05469, 0.2422, 0.08203, 0.1289, 0.09766, 0.1289, 0.125, 0.2422, 0.05469, 0.2422, 0.08203, 0.1289, 0.09766, 0.1289, 0.125, 0.2422, 0.4414, 0.1133, 0.4141, 0.2266, 0.3945, 0.2266, 0.3672, 0.1133, 0.1875, 0.1523, 0.1875, 0.2422, 0.1719, 0.2422, 0.1719, 0.1523, 0.09766, 0.1289, 0.08203, 0.1289, 0.05469, 0.2422, 0.125, 0.2422, 0.1875, 0.1523, 0.1875, 0.2422, 0.1719, 0.2422, 0.1719, 0.1523, 0.7109, 0.1133, 0.6836, 0.2266, 0.6641, 0.2266, 0.6367, 0.1133, 0.09766, 0.1289, 0.08203, 0.1289, 0.05469, 0.2422, 0.125, 0.2422, 0.3516, 0.1133, 0.3242, 0.2266, 0.3047, 0.2266, 0.2773, 0.1133, 0.05469, 0.2422, 0.08203, 0.1289, 0.09766, 0.1289, 0.125, 0.2422, 0.1875, 0.1523, 0.1875, 0.2422, 0.1719, 0.2422, 0.1719, 0.1523, 0.08984, 0.09375, 0.09766, 0.1133, 0.08203, 0.1133, 0.8008, 0.1133, 0.7734, 0.2266, 0.7539, 0.2266, 0.7266, 0.1133, 0.09766, 0.1289, 0.08203, 0.1289, 0.05469, 0.2422, 0.125, 0.2422, 0.2617, 0.1133, 0.2344, 0.2266, 0.2148, 0.2266, 0.1875, 0.1133, 0.9805, 0.1133, 0.9531, 0.2266, 0.9336, 0.2266, 0.9063, 0.1133, 0.05469, 0.2422, 0.08203, 0.1289, 0.09766, 0.1289, 0.125, 0.2422, 0.1875, 0.1523, 0.1875, 0.2422, 0.1719, 0.2422, 0.1719, 0.1523, 0.8906, 0.1133, 0.8633, 0.2266, 0.8437, 0.2266, 0.8164, 0.1133, 0.1719, 0.1133, 0.1445, 0.2266, 0.125, 0.2266, 0.09766, 0.1133, 0.05469, 0.2422, 0.08203, 0.1289, 0.09766, 0.1289, 0.125, 0.2422, 0.05469, 0.2422, 0.08203, 0.1289, 0.09766, 0.1289, 0.125, 0.2422, 0.08203, 0.1133, 0.05469, 0.2266, 0.03516, 0.2266, 0.007813, 0.1133, 0.1875, 0.1523, 0.1875, 0.2422, 0.1719, 0.2422, 0.1719, 0.1523, 0.09766, 0.1289, 0.08203, 0.1289, 0.05469, 0.2422, 0.125, 0.2422, 0.05469, 0.2422, 0.125, 0.2422, 0.1348, 0.2617, 0.04492, 0.2617, 0.08203, 0.1133, 0.007813, 0.1133, 2.384e-07, 0.09375, 0.08984, 0.09375, 0.125, 0.2422, 0.05469, 0.2422, 0.04492, 0.2617, 0.1348, 0.2617, 0.08984, 0.09375, 2.384e-07, 0.09375, 2.98e-07, 0.0, 0.08984, 0.0, 0.1797, 0.09375, 0.1875, 0.1133, 0.1719, 0.1133, 0.2695, 0.09375, 0.2773, 0.1133, 0.2617, 0.1133, 0.3594, 0.09375, 0.3672, 0.1133, 0.3516, 0.1133, 0.4492, 0.09375, 0.457, 0.1133, 0.4414, 0.1133, 0.5391, 0.09375, 0.5469, 0.1133, 0.5312, 0.1133, 0.6289, 0.09375, 0.6367, 0.1133, 0.6211, 0.1133, 0.7187, 0.09375, 0.7266, 0.1133, 0.7109, 0.1133, 0.8086, 0.09375, 0.8164, 0.1133, 0.8008, 0.1133, 0.8984, 0.09375, 0.9063, 0.1133, 0.8906, 0.1133, 0.9883, 0.09375, 0.9805, 0.1133, 0.9063, 0.1133, 0.8984, 0.09375, 0.9883, 0.09375, 0.8984, 0.09375, 0.8984, 0.0, 0.9883, 0.0, 0.8984, 0.09375, 0.9883, 0.09375, 0.9805, 0.1133, 0.9062, 0.1133, 0.8984, 0.09375, 0.8086, 0.09375, 0.8086, 0.0, 0.8984, 0.0, 0.09766, 0.1133, 0.08203, 0.1133, 0.08984, 0.09375, 0.8086, 0.09375, 0.7188, 0.09375, 0.7188, 0.0, 0.8086, 0.0, 0.1797, 0.09375, 0.2695, 0.09375, 0.2617, 0.1133, 0.1875, 0.1133, 0.7188, 0.09375, 0.6289, 0.09375, 0.6289, 0.0, 0.7188, 0.0, 0.2695, 0.09375, 0.3594, 0.09375, 0.3516, 0.1133, 0.2773, 0.1133, 0.6289, 0.09375, 0.5391, 0.09375, 0.5391, 0.0, 0.6289, 0.0, 0.3594, 0.09375, 0.4492, 0.09375, 0.4414, 0.1133, 0.3672, 0.1133, 0.5391, 0.09375, 0.4492, 0.09375, 0.4492, 0.0, 0.5391, 0.0, 0.4492, 0.09375, 0.5391, 0.09375, 0.5313, 0.1133, 0.457, 0.1133, 0.4492, 0.09375, 0.3594, 0.09375, 0.3594, 0.0, 0.4492, 0.0, 0.5391, 0.09375, 0.6289, 0.09375, 0.6211, 0.1133, 0.5469, 0.1133, 0.3594, 0.09375, 0.2695, 0.09375, 0.2695, 0.0, 0.3594, 0.0, 0.6289, 0.09375, 0.7188, 0.09375, 0.7109, 0.1133, 0.6367, 0.1133, 0.2695, 0.09375, 0.1797, 0.09375, 0.1797, 0.0, 0.2695, 0.0, 0.7188, 0.09375, 0.8086, 0.09375, 0.8008, 0.1133, 0.7266, 0.1133, 0.1797, 0.09375, 0.08984, 0.09375, 0.08984, 0.0, 0.1797, 0.0, 0.8086, 0.09375, 0.8984, 0.09375, 0.8906, 0.1133, 0.8164, 0.1133, 0.0, 0.09375, 0.08984, 0.09375, 0.08203, 0.1133, 0.007812, 0.1133, 0.08984, 0.09375, 0.1797, 0.09375, 0.1719, 0.1133, 0.09766, 0.1133, 0.1797, 0.09375, 0.2695, 0.09375, 0.2617, 0.1133, 0.1875, 0.1133, 0.2695, 0.09375, 0.3594, 0.09375, 0.3516, 0.1133, 0.2773, 0.1133, 0.3594, 0.09375, 0.4492, 0.09375, 0.4414, 0.1133, 0.3672, 0.1133, 0.4492, 0.09375, 0.5391, 0.09375, 0.5312, 0.1133, 0.457, 0.1133, 0.5391, 0.09375, 0.6289, 0.09375, 0.6211, 0.1133, 0.5469, 0.1133, 0.6289, 0.09375, 0.7187, 0.09375, 0.7109, 0.1133, 0.6367, 0.1133, 0.7187, 0.09375, 0.8086, 0.09375, 0.8008, 0.1133, 0.7266, 0.1133, 0.8086, 0.09375, 0.8984, 0.09375, 0.8906, 0.1133, 0.8164, 0.1133, 0.8906, 0.1133, 0.8984, 0.09375, 0.9062, 0.1133, 0.8008, 0.1133, 0.8086, 0.09375, 0.8164, 0.1133, 0.7109, 0.1133, 0.7188, 0.09375, 0.7266, 0.1133, 0.6211, 0.1133, 0.6289, 0.09375, 0.6367, 0.1133, 0.5313, 0.1133, 0.5391, 0.09375, 0.5469, 0.1133, 0.4414, 0.1133, 0.4492, 0.09375, 0.457, 0.1133, 0.3516, 0.1133, 0.3594, 0.09375, 0.3672, 0.1133, 0.2617, 0.1133, 0.2695, 0.09375, 0.2773, 0.1133, 0.1719, 0.1133, 0.1797, 0.09375, 0.1875, 0.1133, 0.1719, 0.1133, 0.09766, 0.1133, 0.08984, 0.09375, 0.1797, 0.09375, 0.1875, 0.1523, 0.1719, 0.1523, 0.1719, 0.1289, 0.1875, 0.1289, 0.1875, 0.1523, 0.1719, 0.1523, 0.1719, 0.1289, 0.1875, 0.1289, 0.1875, 0.1523, 0.1719, 0.1523, 0.1719, 0.1289, 0.1875, 0.1289, 0.1875, 0.1523, 0.1719, 0.1523, 0.1719, 0.1289, 0.1875, 0.1289, 0.1875, 0.1523, 0.1719, 0.1523, 0.1719, 0.1289, 0.1875, 0.1289, 0.1875, 0.1523, 0.1719, 0.1523, 0.1719, 0.1289, 0.1875, 0.1289, 0.1875, 0.1523, 0.1719, 0.1523, 0.1719, 0.1289, 0.1875, 0.1289, 0.1875, 0.1523, 0.1719, 0.1523, 0.1719, 0.1289, 0.1875, 0.1289, 0.1875, 0.1523, 0.1719, 0.1523, 0.1719, 0.1289, 0.1875, 0.1289, 0.1875, 0.1523, 0.1719, 0.1523, 0.1719, 0.1289, 0.1875, 0.1289, 0.1875, 0.1523, 0.1719, 0.1523, 0.1719, 0.1289, 0.1875, 0.1289, 0.09766, 0.1289, 0.08203, 0.1289, 0.05469, 0.2422, 0.125, 0.2422])
me_mountainchocolatebar01.use_remesh_preserve_volume = False
me_mountainchocolatebar01.use_remesh_preserve_attributes = False
me_mountainchocolatebar01.use_mirror_vertex_groups = False
me_mountainchocolatebar01.update()
me_mountainchocolatewrapper01 = bpy.data.meshes.new('mountainChocolateWrapper01')
me_mountainchocolatewrapper01.from_pydata([(-0.074, -0.4, 0.0), (0.0, -0.4, 0.136), (-0.074, 0.4, 0.0), (0.0, 0.4, 0.136), (0.074, -0.4, 0.0), (0.074, 0.4, 0.0)], [], [(0, 1, 3, 2), (2, 3, 5), (5, 3, 1, 4), (4, 1, 0), (2, 5, 4, 0)])
me_mountainchocolatewrapper01.polygons.foreach_set('use_smooth', [True] * 5)
_k = set([(0, 1), (0, 2), (0, 4), (1, 3), (1, 4), (2, 3), (2, 5), (3, 5), (4, 5)])
me_mountainchocolatewrapper01.attributes.new('sharp_edge', 'BOOLEAN', 'EDGE').data.foreach_set('value', [ (min(e.vertices), max(e.vertices)) in _k for e in me_mountainchocolatewrapper01.edges])
_uv = me_mountainchocolatewrapper01.uv_layers.new(name='UVMap')
_uv.uv.foreach_set('vector', [0.9883, 0.4297, 0.9883, 0.5859, -1.49e-08, 0.5859, 1.49e-08, 0.4297, -5.96e-08, 0.7578, 0.07812, 0.8945, 0.1562, 0.7578, 0.9883, 0.2734, 0.9883, 0.4297, 1.49e-08, 0.4297, 1.49e-08, 0.2734, 0.1562, 0.7578, 0.07812, 0.8945, -5.96e-08, 0.7578, 0.9883, 0.5859, 0.9883, 0.7422, -5.96e-08, 0.7422, -1.49e-08, 0.5859])
me_mountainchocolatewrapper01.use_remesh_preserve_volume = False
me_mountainchocolatewrapper01.use_remesh_preserve_attributes = False
me_mountainchocolatewrapper01.use_mirror_vertex_groups = False
me_mountainchocolatewrapper01.update()
me_apple01 = bpy.data.meshes.new('apple01')
me_apple01.from_pydata([(1.517e-09, 0.03285, 0.02097), (1.388e-09, 0.03094, 0.06511), (0.03054, 0.01763, 0.02097), (0.02876, 0.0166, 0.06511), (0.03054, -0.01763, 0.02097), (0.02876, -0.0166, 0.06511), (-1.356e-09, -0.03285, 0.02097), (-1.317e-09, -0.03094, 0.06511), (-0.03054, -0.01763, 0.02097), (-0.02876, -0.0166, 0.06511), (-0.03054, 0.01763, 0.02097), (-0.02876, 0.0166, 0.06511), (-1.287e-09, -3.349e-09, 0.07193), (4.989e-11, 0.0, 0.002716), (1.689e-09, 0.03718, 0.04299), (0.03455, 0.01995, 0.04299), (0.03455, -0.01995, 0.04299), (-1.561e-09, -0.03718, 0.04299), (-0.03455, -0.01995, 0.04299), (-0.03455, 0.01995, 0.04299), (0.02165, -0.0125, 0.07125), (-0.02165, 0.0125, 0.07125), (-0.02165, -0.0125, 0.07125), (0.02165, 0.0125, 0.07125), (-1.449e-09, -0.02329, 0.07125), (5.878e-10, 0.02329, 0.07125), (-1.492e-09, -0.02511, 0.002939), (7.032e-10, 0.02511, 0.002702), (-0.02333, 0.01347, 0.002939), (0.02333, -0.01347, 0.002702), (-0.02333, -0.01347, 0.002702), (0.02333, 0.01347, 0.002939), (8.616e-05, 0.002994, 0.0695), (0.002816, -0.002156, 0.06944), (-0.002749, -0.002099, 0.06944), (-0.0005773, 0.001798, 0.08667), (0.002815, -0.0022, 0.08393), (-0.002749, -0.002143, 0.08393), (-0.003146, -0.002663, 0.09705), (-0.0001191, -0.00731, 0.09525), (-0.005428, -0.00682, 0.09365), (3.623e-05, 0.01922, 0.09062), (0.004902, 0.0168, 0.08949), (-0.004792, 0.01489, 0.08758), (-0.005724, 0.005347, 0.08495), (0.005372, 0.007531, 0.08694), (-0.0005312, 0.009876, 0.08899), (-1.533e-09, -0.03011, 0.0105), (1.099e-09, 0.03011, 0.0105), (-0.02798, 0.01616, 0.0105), (0.02798, -0.01616, 0.0105), (-0.02798, -0.01616, 0.0105), (0.02798, 0.01616, 0.0105), (1.592e-09, 0.03616, 0.05521), (0.03361, 0.0194, 0.05521), (0.03361, -0.0194, 0.05521), (-1.57e-09, -0.03616, 0.05521), (-0.03361, -0.0194, 0.05521), (-0.03361, 0.0194, 0.05521), (0.03288, 0.01898, 0.03168), (0.03288, -0.01898, 0.03168), (-1.492e-09, -0.03538, 0.03168), (-0.03288, -0.01898, 0.03168), (-0.03288, 0.01898, 0.03168), (1.6e-09, 0.03538, 0.03168), (0.01718, 0.02976, 0.02097), (0.01618, 0.02803, 0.06511), (0.01944, 0.03367, 0.04299), (0.01218, 0.0211, 0.07125), (0.01357, 0.0235, 0.002821), (0.01574, 0.02727, 0.0105), (0.01891, 0.03276, 0.05521), (0.0185, 0.03204, 0.03168), (-0.01718, 0.02976, 0.02097), (-0.01618, 0.02803, 0.06511), (-0.01944, 0.03367, 0.04299), (-0.01218, 0.0211, 0.07125), (-0.01357, 0.0235, 0.002821), (-0.01574, 0.02727, 0.0105), (-0.01891, 0.03276, 0.05521), (-0.0185, 0.03204, 0.03168), (-0.03202, 1.736e-09, 0.02097), (-0.03016, 0.0, 0.06511), (-0.03623, 1.255e-10, 0.04299), (-0.0227, -1.867e-09, 0.07125), (-0.02529, -7.281e-10, 0.002821), (-0.02934, -1.146e-09, 0.0105), (-0.03524, -1.195e-09, 0.05521), (-0.03448, 1.839e-09, 0.03168), (-0.01718, -0.02976, 0.02097), (-0.01618, -0.02803, 0.06511), (-0.01944, -0.03367, 0.04299), (-0.01218, -0.0211, 0.07125), (-0.01357, -0.0235, 0.002821), (-0.01574, -0.02727, 0.0105), (-0.01891, -0.03276, 0.05521), (-0.0185, -0.03204, 0.03168), (0.01718, -0.02976, 0.02097), (0.01618, -0.02803, 0.06511), (0.01944, -0.03367, 0.04299), (0.01218, -0.0211, 0.07125), (0.01357, -0.0235, 0.002821), (0.01574, -0.02727, 0.0105), (0.01891, -0.03276, 0.05521), (0.0185, -0.03204, 0.03168), (0.03202, -1.736e-09, 0.02097), (0.03016, -2.354e-09, 0.06511), (0.03623, -1.824e-09, 0.04299), (0.0227, -3.274e-09, 0.07125), (0.02529, -1.953e-09, 0.002821), (0.02934, -2.939e-09, 0.0105), (0.03524, -5.18e-09, 0.05521), (0.03448, -1.839e-09, 0.03168), (4.564e-10, 0.01451, 0.0008152), (-0.01349, 0.007788, 0.00101), (0.01349, -0.007788, 0.0008152), (-0.01349, -0.007788, 0.0008152), (0.01349, 0.007788, 0.00101), (-8.124e-10, -0.01451, 0.00101), (-0.00759, -0.01315, 0.002262), (0.00759, -0.01315, 0.002262), (0.01414, -1.201e-09, 0.002262), (0.00759, 0.01315, 0.002262), (-0.00759, 0.01315, 0.002262), (-0.01414, -6.004e-10, 0.002262), (-0.01158, 0.006687, 0.07317), (0.01158, 0.006687, 0.07317), (-2.445e-10, 0.01246, 0.07317), (0.01158, -0.006687, 0.07317), (-0.01158, -0.006687, 0.07317), (-1.334e-09, -0.01246, 0.07317), (-0.01215, -3.146e-09, 0.07317), (-0.006517, 0.01129, 0.07317), (-0.006517, -0.01129, 0.07317), (0.006517, -0.01129, 0.07317), (0.01215, -3.899e-09, 0.07317), (0.006517, 0.01129, 0.07317)], [], [(71, 66, 3, 54), (111, 106, 5, 55), (103, 98, 7, 56), (95, 90, 9, 57), (84, 82, 9, 22), (87, 82, 11, 58), (79, 74, 1, 53), (132, 125, 12), (92, 90, 7, 24), (135, 126, 12), (130, 24, 100, 134), (136, 127, 12), (123, 113, 13), (124, 114, 13), (121, 115, 13), (119, 116, 13), (122, 117, 13), (80, 75, 14, 64), (88, 83, 19, 63), (96, 91, 18, 62), (104, 99, 17, 61), (112, 107, 16, 60), (72, 67, 15, 59), (66, 1, 25, 68), (98, 100, 24, 7), (106, 3, 23, 108), (129, 22, 92, 133), (74, 11, 21, 76), (125, 21, 84, 131), (102, 97, 6, 47), (70, 52, 31, 69), (94, 51, 30, 93), (110, 50, 29, 109), (86, 49, 28, 85), (115, 29, 101, 120), (78, 48, 27, 77), (37, 36, 39, 40), (34, 33, 36, 37), (32, 34, 37, 35), (33, 32, 35, 36), (39, 38, 40), (35, 37, 40, 38), (36, 35, 38, 39), (41, 46, 42), (46, 45, 42), (35, 36, 45), (35, 46, 44), (37, 35, 44), (46, 35, 45), (44, 46, 43), (46, 41, 43), (73, 0, 48, 78), (81, 10, 49, 86), (105, 4, 50, 110), (89, 8, 51, 94), (65, 2, 52, 70), (101, 102, 47, 26), (75, 79, 53, 14), (83, 87, 58, 19), (91, 95, 57, 18), (99, 103, 56, 17), (107, 111, 55, 16), (67, 71, 54, 15), (65, 72, 59, 2), (105, 112, 60, 4), (97, 104, 61, 6), (89, 96, 62, 8), (81, 88, 63, 10), (73, 80, 64, 0), (0, 64, 72, 65), (14, 53, 71, 67), (0, 65, 70, 48), (48, 70, 69, 27), (3, 66, 68, 23), (64, 14, 67, 72), (53, 1, 66, 71), (10, 63, 80, 73), (19, 58, 79, 75), (10, 73, 78, 49), (49, 78, 77, 28), (1, 74, 76, 25), (63, 19, 75, 80), (58, 11, 74, 79), (8, 62, 88, 81), (18, 57, 87, 83), (8, 81, 86, 51), (51, 86, 85, 30), (62, 18, 83, 88), (57, 9, 82, 87), (21, 11, 82, 84), (6, 61, 96, 89), (17, 56, 95, 91), (6, 89, 94, 47), (47, 94, 93, 26), (61, 17, 91, 96), (22, 9, 90, 92), (56, 7, 90, 95), (4, 60, 104, 97), (16, 55, 103, 99), (29, 50, 102, 101), (50, 4, 97, 102), (5, 20, 100, 98), (60, 16, 99, 104), (55, 5, 98, 103), (2, 59, 112, 105), (15, 54, 111, 107), (2, 105, 110, 52), (52, 110, 109, 31), (5, 106, 108, 20), (59, 15, 107, 112), (54, 3, 106, 111), (129, 12, 131), (127, 132, 12), (130, 12, 133), (128, 12, 134), (128, 135, 12), (126, 136, 12), (118, 119, 13), (118, 13, 120), (117, 121, 13), (113, 122, 13), (114, 123, 13), (116, 124, 13), (30, 85, 124, 116), (28, 77, 123, 114), (27, 69, 122, 113), (31, 109, 121, 117), (26, 118, 120, 101), (26, 93, 119, 118), (13, 115, 120), (69, 31, 117, 122), (93, 30, 116, 119), (109, 29, 115, 121), (85, 28, 114, 124), (77, 27, 113, 123), (23, 68, 136, 126), (20, 108, 135, 128), (20, 128, 134, 100), (24, 130, 133, 92), (25, 76, 132, 127), (22, 129, 131, 84), (12, 125, 131), (12, 129, 133), (68, 25, 127, 136), (12, 130, 134), (108, 23, 126, 135), (76, 21, 125, 132)])
me_apple01.polygons.foreach_set('use_smooth', [True] * 147)
_uv = me_apple01.uv_layers.new(name='UVMap')
_uv.uv.foreach_set('vector', [0.5439, 0.3877, 0.5419, 0.4078, 0.5, 0.4041, 0.5, 0.3848, 0.4561, 0.3877, 0.4581, 0.4078, 0.4161, 0.4114, 0.4121, 0.3906, 0.3584, 0.4043, 0.3659, 0.4302, 0.3151, 0.449, 0.3047, 0.418, 0.2021, 0.4741, 0.2249, 0.5283, 0.1358, 0.6078, 0.09961, 0.5303, 0.69, 0.5712, 0.7751, 0.5283, 0.8642, 0.6078, 0.7332, 0.6424, 0.7979, 0.4741, 0.7751, 0.5283, 0.6849, 0.449, 0.6953, 0.418, 0.6416, 0.4043, 0.6341, 0.4302, 0.5839, 0.4114, 0.5879, 0.3906, 0.5539, 0.5393, 0.5733, 0.5497, 0.5, 0.5996, 0.31, 0.5712, 0.2249, 0.5283, 0.3151, 0.449, 0.3535, 0.4998, 0.4828, 0.5258, 0.5, 0.523, 0.5, 0.5996, 0.4267, 0.5497, 0.3535, 0.4998, 0.3922, 0.4789, 0.4461, 0.5393, 0.5172, 0.5258, 0.5343, 0.529, 0.5, 0.5996, 0.5654, 0.1123, 0.541, 0.1221, 0.5, 0.005859, 0.6284, 0.06592, 0.5898, 0.1025, 0.5, 0.005859, 0.4795, 0.124, 0.459, 0.1221, 0.5, 0.005859, 0.3716, 0.06592, 0.333, 0.0293, 0.5, 0.005859, 0.5205, 0.124, 0.5, 0.126, 0.5, 0.005859, 0.6523, 0.3379, 0.6523, 0.3711, 0.5938, 0.3633, 0.5938, 0.3359, 0.8311, 0.3437, 0.8311, 0.4102, 0.7109, 0.3789, 0.7109, 0.3398, 0.1689, 0.3437, 0.1689, 0.4102, 0.04883, 0.4414, 0.04883, 0.3477, 0.3477, 0.3379, 0.3477, 0.3711, 0.2891, 0.3789, 0.2891, 0.3398, 0.4531, 0.3359, 0.4531, 0.3613, 0.4062, 0.3633, 0.4062, 0.3359, 0.5469, 0.3359, 0.5469, 0.3613, 0.5, 0.3594, 0.5, 0.3359, 0.5419, 0.4078, 0.5839, 0.4114, 0.5687, 0.4583, 0.5344, 0.4521, 0.3659, 0.4302, 0.3922, 0.4789, 0.3535, 0.4998, 0.3151, 0.449, 0.4581, 0.4078, 0.5, 0.4041, 0.5, 0.4464, 0.4656, 0.4521, 0.3834, 0.621, 0.2668, 0.6424, 0.31, 0.5712, 0.405, 0.5854, 0.6341, 0.4302, 0.6849, 0.449, 0.6465, 0.4998, 0.6078, 0.4789, 0.5733, 0.5497, 0.6465, 0.4998, 0.69, 0.5712, 0.595, 0.5854, 0.3584, 0.2617, 0.3477, 0.3047, 0.2891, 0.3008, 0.3047, 0.25, 0.5439, 0.2764, 0.5, 0.2793, 0.5, 0.2603, 0.543, 0.2566, 0.2061, 0.2017, 0.1074, 0.1533, 0.1445, 0.06943, 0.2275, 0.1418, 0.4561, 0.2764, 0.4121, 0.2734, 0.414, 0.2524, 0.457, 0.2566, 0.7939, 0.2017, 0.6953, 0.25, 0.6889, 0.2143, 0.7724, 0.1417, 0.459, 0.1221, 0.414, 0.2524, 0.3623, 0.2335, 0.4346, 0.1123, 0.6416, 0.2617, 0.5879, 0.2734, 0.586, 0.2524, 0.6377, 0.2335, 0.4531, 0.7266, 0.4844, 0.7266, 0.4922, 0.7539, 0.5, 0.7852, 0.4531, 0.6328, 0.4844, 0.6328, 0.4844, 0.7266, 0.4531, 0.7266, 0.5156, 0.6328, 0.5469, 0.6328, 0.5469, 0.7266, 0.5156, 0.7266, 0.4844, 0.6328, 0.5156, 0.6328, 0.5156, 0.7266, 0.4844, 0.7266, 0.4922, 0.7539, 0.5078, 0.7539, 0.5, 0.7852, 0.5156, 0.7266, 0.5469, 0.7266, 0.5, 0.7852, 0.5078, 0.7539, 0.4844, 0.7266, 0.5156, 0.7266, 0.5078, 0.7539, 0.4922, 0.7539, 0.4063, 0.75, 0.4063, 0.7109, 0.4336, 0.7305, 0.4063, 0.7109, 0.4336, 0.6914, 0.4336, 0.7305, 0.4063, 0.6719, 0.4199, 0.6484, 0.4336, 0.6914, 0.4063, 0.6719, 0.4063, 0.7109, 0.3789, 0.6914, 0.3926, 0.6484, 0.4063, 0.6719, 0.3789, 0.6914, 0.4063, 0.7109, 0.4063, 0.6719, 0.4336, 0.6914, 0.3789, 0.6914, 0.4063, 0.7109, 0.3789, 0.7305, 0.4063, 0.7109, 0.4063, 0.75, 0.3789, 0.7305, 0.6523, 0.3047, 0.5938, 0.3086, 0.5879, 0.2734, 0.6416, 0.2617, 0.8311, 0.2773, 0.7109, 0.3008, 0.6953, 0.25, 0.7939, 0.2017, 0.4531, 0.3105, 0.4062, 0.3086, 0.4121, 0.2734, 0.4561, 0.2764, 0.1689, 0.2773, 0.04883, 0.2539, 0.1074, 0.1533, 0.2061, 0.2017, 0.5469, 0.3105, 0.5, 0.3125, 0.5, 0.2793, 0.5439, 0.2764, 0.3623, 0.2335, 0.3584, 0.2617, 0.3047, 0.25, 0.3111, 0.2143, 0.6523, 0.3711, 0.6416, 0.4043, 0.5879, 0.3906, 0.5938, 0.3633, 0.8311, 0.4102, 0.7979, 0.4741, 0.6953, 0.418, 0.7109, 0.3789, 0.1689, 0.4102, 0.2021, 0.4741, 0.09961, 0.5303, 0.04883, 0.4414, 0.3477, 0.3711, 0.3584, 0.4043, 0.3047, 0.418, 0.2891, 0.3789, 0.4531, 0.3613, 0.4561, 0.3877, 0.4121, 0.3906, 0.4062, 0.3633, 0.5469, 0.3613, 0.5439, 0.3877, 0.5, 0.3848, 0.5, 0.3594, 0.5469, 0.3105, 0.5469, 0.3359, 0.5, 0.3359, 0.5, 0.3125, 0.4531, 0.3105, 0.4531, 0.3359, 0.4062, 0.3359, 0.4062, 0.3086, 0.3477, 0.3047, 0.3477, 0.3379, 0.2891, 0.3398, 0.2891, 0.3008, 0.1689, 0.2773, 0.1689, 0.3437, 0.04883, 0.3477, 0.04883, 0.2539, 0.8311, 0.2773, 0.8311, 0.3437, 0.7109, 0.3398, 0.7109, 0.3008, 0.6523, 0.3047, 0.6523, 0.3379, 0.5938, 0.3359, 0.5938, 0.3086, 0.5938, 0.3086, 0.5938, 0.3359, 0.5469, 0.3359, 0.5469, 0.3105, 0.5938, 0.3633, 0.5879, 0.3906, 0.5439, 0.3877, 0.5469, 0.3613, 0.5938, 0.3086, 0.5469, 0.3105, 0.5439, 0.2764, 0.5879, 0.2734, 0.5879, 0.2734, 0.5439, 0.2764, 0.543, 0.2566, 0.586, 0.2524, 0.5, 0.4041, 0.5419, 0.4078, 0.5344, 0.4521, 0.5, 0.4464, 0.5938, 0.3359, 0.5938, 0.3633, 0.5469, 0.3613, 0.5469, 0.3359, 0.5879, 0.3906, 0.5839, 0.4114, 0.5419, 0.4078, 0.5439, 0.3877, 0.7109, 0.3008, 0.7109, 0.3398, 0.6523, 0.3379, 0.6523, 0.3047, 0.7109, 0.3789, 0.6953, 0.418, 0.6416, 0.4043, 0.6523, 0.3711, 0.7109, 0.3008, 0.6523, 0.3047, 0.6416, 0.2617, 0.6953, 0.25, 0.6953, 0.25, 0.6416, 0.2617, 0.6377, 0.2335, 0.6889, 0.2143, 0.5839, 0.4114, 0.6341, 0.4302, 0.6078, 0.4789, 0.5687, 0.4583, 0.7109, 0.3398, 0.7109, 0.3789, 0.6523, 0.3711, 0.6523, 0.3379, 0.6953, 0.418, 0.6849, 0.449, 0.6341, 0.4302, 0.6416, 0.4043, 0.9512, 0.2539, 0.9512, 0.3477, 0.8311, 0.3437, 0.8311, 0.2773, 0.9512, 0.4414, 0.9004, 0.5303, 0.7979, 0.4741, 0.8311, 0.4102, 0.9512, 0.2539, 0.8311, 0.2773, 0.7939, 0.2017, 0.8926, 0.1533, 0.8926, 0.1533, 0.7939, 0.2017, 0.7724, 0.1417, 0.8555, 0.06943, 0.9512, 0.3477, 0.9512, 0.4414, 0.8311, 0.4102, 0.8311, 0.3437, 0.9004, 0.5303, 0.8642, 0.6078, 0.7751, 0.5283, 0.7979, 0.4741, 0.6465, 0.4998, 0.6849, 0.449, 0.7751, 0.5283, 0.69, 0.5712, 0.2891, 0.3008, 0.2891, 0.3398, 0.1689, 0.3437, 0.1689, 0.2773, 0.2891, 0.3789, 0.3047, 0.418, 0.2021, 0.4741, 0.1689, 0.4102, 0.2891, 0.3008, 0.1689, 0.2773, 0.2061, 0.2017, 0.3047, 0.25, 0.3047, 0.25, 0.2061, 0.2017, 0.2275, 0.1418, 0.3111, 0.2143, 0.2891, 0.3398, 0.2891, 0.3789, 0.1689, 0.4102, 0.1689, 0.3437, 0.2668, 0.6424, 0.1358, 0.6078, 0.2249, 0.5283, 0.31, 0.5712, 0.3047, 0.418, 0.3151, 0.449, 0.2249, 0.5283, 0.2021, 0.4741, 0.4062, 0.3086, 0.4062, 0.3359, 0.3477, 0.3379, 0.3477, 0.3047, 0.4062, 0.3633, 0.4121, 0.3906, 0.3584, 0.4043, 0.3477, 0.3711, 0.414, 0.2524, 0.4121, 0.2734, 0.3584, 0.2617, 0.3623, 0.2335, 0.4121, 0.2734, 0.4062, 0.3086, 0.3477, 0.3047, 0.3584, 0.2617, 0.4161, 0.4114, 0.4313, 0.4583, 0.3922, 0.4789, 0.3659, 0.4302, 0.4062, 0.3359, 0.4062, 0.3633, 0.3477, 0.3711, 0.3477, 0.3379, 0.4121, 0.3906, 0.4161, 0.4114, 0.3659, 0.4302, 0.3584, 0.4043, 0.5, 0.3125, 0.5, 0.3359, 0.4531, 0.3359, 0.4531, 0.3105, 0.5, 0.3594, 0.5, 0.3848, 0.4561, 0.3877, 0.4531, 0.3613, 0.5, 0.3125, 0.4531, 0.3105, 0.4561, 0.2764, 0.5, 0.2793, 0.5, 0.2793, 0.4561, 0.2764, 0.457, 0.2566, 0.5, 0.2603, 0.4161, 0.4114, 0.4581, 0.4078, 0.4656, 0.4521, 0.4313, 0.4583, 0.5, 0.3359, 0.5, 0.3594, 0.4531, 0.3613, 0.4531, 0.3359, 0.5, 0.3848, 0.5, 0.4041, 0.4581, 0.4078, 0.4561, 0.3877, 0.6166, 0.621, 0.5, 0.5996, 0.595, 0.5854, 0.5343, 0.529, 0.5539, 0.5393, 0.5, 0.5996, 0.4267, 0.5497, 0.5, 0.5996, 0.405, 0.5854, 0.4657, 0.529, 0.5, 0.5996, 0.4461, 0.5393, 0.4657, 0.529, 0.4828, 0.5258, 0.5, 0.5996, 0.5, 0.523, 0.5172, 0.5258, 0.5, 0.5996, 0.4102, 0.1025, 0.3716, 0.06592, 0.5, 0.005859, 0.4102, 0.1025, 0.5, 0.005859, 0.4346, 0.1123, 0.5, 0.126, 0.4795, 0.124, 0.5, 0.005859, 0.541, 0.1221, 0.5205, 0.124, 0.5, 0.005859, 0.5898, 0.1025, 0.5654, 0.1123, 0.5, 0.005859, 0.667, 0.0293, 0.6284, 0.06592, 0.5, 0.005859, 0.8555, 0.06943, 0.7724, 0.1417, 0.6284, 0.06592, 0.667, 0.0293, 0.6889, 0.2143, 0.6377, 0.2335, 0.5654, 0.1123, 0.5898, 0.1025, 0.586, 0.2524, 0.543, 0.2566, 0.5205, 0.124, 0.541, 0.1221, 0.5, 0.2603, 0.457, 0.2566, 0.4795, 0.124, 0.5, 0.126, 0.3111, 0.2143, 0.4102, 0.1025, 0.4346, 0.1123, 0.3623, 0.2335, 0.3111, 0.2143, 0.2275, 0.1418, 0.3716, 0.06592, 0.4102, 0.1025, 0.5, 0.005859, 0.459, 0.1221, 0.4346, 0.1123, 0.543, 0.2566, 0.5, 0.2603, 0.5, 0.126, 0.5205, 0.124, 0.2275, 0.1418, 0.1445, 0.06943, 0.333, 0.0293, 0.3716, 0.06592, 0.457, 0.2566, 0.414, 0.2524, 0.459, 0.1221, 0.4795, 0.124, 0.7724, 0.1417, 0.6889, 0.2143, 0.5898, 0.1025, 0.6284, 0.06592, 0.6377, 0.2335, 0.586, 0.2524, 0.541, 0.1221, 0.5654, 0.1123, 0.5, 0.4464, 0.5344, 0.4521, 0.5172, 0.5258, 0.5, 0.523, 0.4313, 0.4583, 0.4656, 0.4521, 0.4828, 0.5258, 0.4657, 0.529, 0.4313, 0.4583, 0.4657, 0.529, 0.4461, 0.5393, 0.3922, 0.4789, 0.3535, 0.4998, 0.4267, 0.5497, 0.405, 0.5854, 0.31, 0.5712, 0.5687, 0.4583, 0.6078, 0.4789, 0.5539, 0.5393, 0.5343, 0.529, 0.7332, 0.6424, 0.6166, 0.621, 0.595, 0.5854, 0.69, 0.5712, 0.5, 0.5996, 0.5733, 0.5497, 0.595, 0.5854, 0.5, 0.5996, 0.3834, 0.621, 0.405, 0.5854, 0.5344, 0.4521, 0.5687, 0.4583, 0.5343, 0.529, 0.5172, 0.5258, 0.5, 0.5996, 0.4267, 0.5497, 0.4461, 0.5393, 0.4656, 0.4521, 0.5, 0.4464, 0.5, 0.523, 0.4828, 0.5258, 0.6078, 0.4789, 0.6465, 0.4998, 0.5733, 0.5497, 0.5539, 0.5393])
me_apple01.use_remesh_preserve_volume = False
me_apple01.use_remesh_preserve_attributes = False
me_apple01.use_mirror_vertex_groups = False
me_apple01.update()

# ---- objects
ob_cheesewedge = bpy.data.objects.new('cheeseWedge', me_cheesewedge)
ob_cheesewheel = bpy.data.objects.new('cheeseWheel', me_cheesewheel)
ob_cheesewheelsanswedge = bpy.data.objects.new('cheeseWheelSansWedge', me_cheesewheelsanswedge)
ob_mountainchocolatebar01 = bpy.data.objects.new('mountainChocolateBar01', me_mountainchocolatebar01)
ob_mountainchocolatewrapper01 = bpy.data.objects.new('mountainChocolateWrapper01', me_mountainchocolatewrapper01)
ob_apple01 = bpy.data.objects.new('apple01', me_apple01)

# ---- transforms, parenting, visibility, modifiers, constraints
ob_cheesewedge.location = (0.6, 0.0, 0.0)
ob_cheesewedge.scale = (0.8333, 0.8333, 0.7331)
ob_cheesewedge.lineart.crease_threshold = 0.0
ob_cheesewheel.location = (0.0, 0.0, 0.0)
ob_cheesewheel.scale = (0.8333, 0.8333, 0.7331)
ob_cheesewheel.lineart.crease_threshold = 0.0
ob_cheesewheelsanswedge.location = (0.3, 0.0, 0.0)
ob_cheesewheelsanswedge.scale = (0.8333, 0.8333, 0.7331)
ob_cheesewheelsanswedge.lineart.crease_threshold = 0.0
ob_mountainchocolatebar01.location = (0.5, 1.0, 0.0)
ob_mountainchocolatebar01.scale = (0.3378, 0.4514, 0.3309)
ob_mountainchocolatebar01.lineart.crease_threshold = 0.0
ob_mountainchocolatewrapper01.location = (0.0, 1.0, 0.0)
ob_mountainchocolatewrapper01.scale = (0.3649, 0.45, 0.3676)
ob_mountainchocolatewrapper01.lineart.crease_threshold = 0.0
ob_apple01.location = (0.0, -1.0, 0.0)
ob_apple01.scale = (1.0, 1.0, 1.0)
ob_apple01.lineart.crease_threshold = 0.0

# ---- collection membership
col_collection.objects.link(ob_cheesewedge)
col_collection.objects.link(ob_cheesewheel)
col_collection.objects.link(ob_cheesewheelsanswedge)
col_collection.objects.link(ob_mountainchocolatebar01)
col_collection.objects.link(ob_mountainchocolatewrapper01)
col_collection.objects.link(ob_apple01)

# ---- scene / render settings (as saved in the file)
scene.frame_start = 1; scene.frame_end = 250; scene.frame_set(1)
scene.render.engine = 'BLENDER_EEVEE_NEXT'
scene.cycles.use_denoising = False
scene.cycles.samples = 128
scene.cycles.sampling_pattern = 'TABULATED_SOBOL'
scene.cycles.use_adaptive_sampling = False
scene.cycles.use_light_tree = False
scene.view_settings.view_transform = 'Filmic'
bpy.context.view_layer.update()

# ---- added for rendering (the .blend has no active camera and no usable light): camera, sun
cam_auto = bpy.data.cameras.new('AutoCamera')
cam_auto.lens = 50.0
cam_auto.sensor_width = 36.0
cam_auto.clip_end = 1000.0
ob_auto_camera = bpy.data.objects.new('AutoCamera', cam_auto)
scene.collection.objects.link(ob_auto_camera)
ob_auto_camera.location = (2.39776, -2.5209, 1.7782)
ob_auto_camera.rotation_euler = (1.09748, -7.21219e-08, 0.694738)
scene.camera = ob_auto_camera
light_auto_sun = bpy.data.lights.new('AutoSun', 'SUN')
light_auto_sun.energy = 3.0
light_auto_sun.angle = 0.0523599
ob_auto_sun = bpy.data.objects.new('AutoSun', light_auto_sun)
scene.collection.objects.link(ob_auto_sun)
ob_auto_sun.rotation_euler = (0.872665, 0.174533, 0.523599)
bpy.context.view_layer.update()
